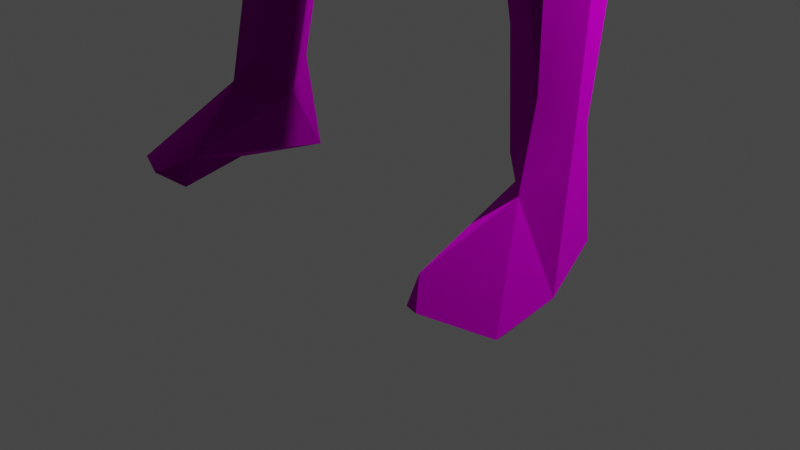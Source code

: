 # Source: thin_charger.blend  (saved by Blender 3.6.13; exported with 4.5.12 LTS)
import bpy
from mathutils import Matrix  # noqa: F401  (used for matrix-valued properties, if any)

bpy.ops.wm.read_factory_settings(use_empty=True)
scene = bpy.context.scene
scene.name = 'Scene'

# ---- collections
col_collection = bpy.data.collections.new('Collection'); scene.collection.children.link(col_collection)

# ---- images (referenced by path relative to the original .blend; pixels are not part of the script)
import os
ASSET_DIR = os.environ.get("B2B_ASSET_DIR", "")  # directory of the original .blend (textures are referenced by path, not embedded)
HERE = os.path.dirname(os.path.abspath(__file__))  # packed textures are extracted next to this script under _unpacked/

def load_image(name, relpath, width, height, colorspace="sRGB"):
    """Load a texture the original file referenced (path relative to the .blend, or extracted next to this script)."""
    p = next((c for c in (os.path.join(HERE, relpath), os.path.join(ASSET_DIR, relpath)) if relpath and os.path.exists(c)), "")
    if p:
        img = bpy.data.images.load(p, check_existing=True)
        img.name = name
    else:  # same state as the original file: an image datablock whose file is absent (Cycles renders it pink)
        img = bpy.data.images.new(name, width, height)
        img.source = "FILE"
        img.filepath = "//" + (relpath or name)
    img.colorspace_settings.name = colorspace
    return img
img_skinny_paint = load_image('skinny paint', 'skinny paint.png', 1024, 1024, 'sRGB')

# ---- materials (node trees are filled in below, after node groups)
mat_material_001 = bpy.data.materials.new('Material.001')
mat_material_001.use_transparent_shadow = False

# ---- node groups
ng_auto_smooth = bpy.data.node_groups.new('Auto Smooth', 'GeometryNodeTree')
_s = ng_auto_smooth.interface.new_socket(name='Geometry', in_out='OUTPUT', socket_type='NodeSocketGeometry')
_s = ng_auto_smooth.interface.new_socket(name='Geometry', in_out='INPUT', socket_type='NodeSocketGeometry')
_s = ng_auto_smooth.interface.new_socket(name='Angle', in_out='INPUT', socket_type='NodeSocketFloat')
_s.subtype = 'ANGLE'
_s.min_value = 0.0
_s.max_value = 3.142
ng_auto_smooth.is_modifier = True
_N = ng_auto_smooth.nodes; _L = ng_auto_smooth.links
n0 = _N.new('NodeGroupOutput'); n0.name = 'Group Output'; n0.location = (480, -100)
n1 = _N.new('NodeGroupInput'); n1.name = 'Group Input'; n1.location = (-420, -300)
n2 = _N.new('NodeGroupInput'); n2.name = 'Group Input.001'; n2.location = (-60, -100)
n3 = _N.new('GeometryNodeSetShadeSmooth'); n3.name = 'Set Shade Smooth'; n3.location = (120, -100)
n3.domain = 'EDGE'
n4 = _N.new('GeometryNodeSetShadeSmooth'); n4.name = 'Set Shade Smooth.001'; n4.location = (300, -100)
n5 = _N.new('GeometryNodeInputMeshEdgeAngle'); n5.name = 'Edge Angle'; n5.location = (-420, -220)
n6 = _N.new('GeometryNodeInputEdgeSmooth'); n6.name = 'Is Edge Smooth'; n6.location = (-60, -160)
n7 = _N.new('GeometryNodeInputShadeSmooth'); n7.name = 'Is Face Smooth'; n7.location = (-240, -340)
n8 = _N.new('FunctionNodeBooleanMath'); n8.name = 'Boolean Math'; n8.location = (-60, -220)
n9 = _N.new('FunctionNodeCompare'); n9.name = 'Compare'; n9.location = (-240, -180)
n9.operation = 'LESS_EQUAL'
_L.new(n5.outputs[0], n9.inputs[0])
_L.new(n4.outputs[0], n0.inputs[0])
_L.new(n1.outputs[1], n9.inputs[1])
_L.new(n9.outputs[0], n8.inputs[0])
_L.new(n7.outputs[0], n8.inputs[1])
_L.new(n2.outputs[0], n3.inputs[0])
_L.new(n6.outputs[0], n3.inputs[1])
_L.new(n3.outputs[0], n4.inputs[0])
_L.new(n8.outputs[0], n3.inputs[2])
n0.is_active_output = True

# ---- material node trees
mat_material_001.use_nodes = True; mat_material_001.node_tree.nodes.clear()
_N = mat_material_001.node_tree.nodes; _L = mat_material_001.node_tree.links
n0 = _N.new('ShaderNodeBsdfPrincipled'); n0.name = 'Principled BSDF'; n0.location = (10, 300)
n0.distribution = 'GGX'
n0.subsurface_method = 'RANDOM_WALK_SKIN'
n0.inputs[1].default_value = 1.0
n0.inputs[2].default_value = 1.0
n0.inputs[3].default_value = 1.45
n0.inputs[27].default_value = (0.0, 0.0, 0.0, 1.0)
n0.inputs[28].default_value = 1.0
n1 = _N.new('ShaderNodeOutputMaterial'); n1.name = 'Material Output'; n1.location = (300, 300)
n2 = _N.new('ShaderNodeTexImage'); n2.name = 'Image Texture'; n2.location = (-273, 221)
n2.image = img_skinny_paint
_L.new(n0.outputs[0], n1.inputs[0])
_L.new(n2.outputs[0], n0.inputs[0])
n1.is_active_output = True

# ---- world
world_world = bpy.data.worlds.new('World'); scene.world = world_world
world_world.use_nodes = True; world_world.node_tree.nodes.clear()
_N = world_world.node_tree.nodes; _L = world_world.node_tree.links
n0 = _N.new('ShaderNodeOutputWorld'); n0.name = 'World Output'; n0.location = (300, 300)
n1 = _N.new('ShaderNodeBackground'); n1.name = 'Background'; n1.location = (10, 300)
n1.inputs[0].default_value = (0.05088, 0.05088, 0.05088, 1.0)
_L.new(n1.outputs[0], n0.inputs[0])
n0.is_active_output = True
world_world.color = (0.05088, 0.05088, 0.05088)
world_world.use_sun_shadow = False
world_world.sun_shadow_jitter_overblur = 0.0

# ---- cameras
cam_camera = bpy.data.cameras.new('Camera')
cam_camera.clip_end = 100.0
cam_camera.ortho_scale = 7.314

# ---- lights
light_light = bpy.data.lights.new('Light', 'POINT')
light_light.transmission_factor = 0.0
light_light.energy = 1000.0
light_light.shadow_soft_size = 0.1
light_light.shadow_maximum_resolution = 0.006
light_light.use_absolute_resolution = True

# ---- meshes
me_male_genericmesh = bpy.data.meshes.new('male_genericMesh')
me_male_genericmesh.from_pydata([(-375.2, 1110.0, 5.177), (-335.9, 1177.0, -34.59), (-327.2, 1232.0, -51.83), (-291.2, 1378.0, -42.39), (-279.3, 1358.0, -64.08), (-235.6, 24.41, 43.88), (-200.3, 34.33, -46.55), (-206.6, 154.0, -23.04), (-165.5, 23.1, -35.16), (-183.0, 122.3, -33.5), (-223.3, 415.3, -33.93), (-228.2, 399.1, 4.615), (-182.1, 448.3, -65.17), (-182.5, 600.0, -14.36), (-177.0, 853.9, -14.76), (-284.1, 1210.0, -2.561), (-251.1, 1283.0, -48.69), (-199.5, 1429.0, -80.72), (-186.1, 1380.0, -46.61), (-188.8, 1372.0, 11.56), (-168.7, 1371.0, -8.311), (-163.9, 1411.0, -75.48), (-248.4, 1506.0, -2.954), (-217.5, 1485.0, -66.77), (-164.3, 1544.0, -66.75), (-207.0, 1546.0, 3.791), (-158.2, 97.2, 6.439), (-136.2, 288.4, -22.34), (-140.0, 437.5, -60.5), (-116.2, 403.1, -37.93), (-107.2, 547.5, -8.368), (-133.8, 587.6, -28.92), (-70.5, 897.8, -43.12), (-52.43, 745.0, 4.431), (-28.48, 909.2, -18.59), (-83.51, 1030.0, -80.13), (-123.2, 899.0, -49.49), (-31.64, 990.0, -81.07), (-137.5, 1070.0, -39.33), (-106.9, 1181.0, -27.1), (-46.78, 1151.0, -48.9), (-98.2, 1255.0, -35.89), (-47.99, 1241.0, -55.02), (-118.8, 1364.0, -70.7), (-103.6, 1454.0, -107.3), (-13.41, 1444.0, -92.04), (-105.0, 1584.0, -4.849), (-70.32, 1523.0, -99.83), (-32.61, 1587.0, -53.87), (-69.1, 1615.0, -6.451), (-62.05, 1675.0, 30.64), (-85.38, 1735.0, 33.08), (-27.5, 1750.0, -45.91), (-30.8, 1675.0, -16.53), (-56.6, 1857.0, 19.53), (-41.54, 1808.0, -41.66), (-33.57, 1854.0, -11.46), (-540.8, 917.9, 94.34), (-503.9, 883.5, 66.58), (-529.8, 899.5, 57.4), (-489.8, 866.5, 160.2), (-490.5, 891.5, 158.9), (-471.4, 973.4, 135.8), (-504.0, 850.2, 99.52), (-515.3, 913.4, 82.7), (-485.2, 954.0, 43.07), (-462.5, 1047.0, 78.99), (-472.6, 1044.0, 48.8), (-451.4, 953.2, 132.4), (-422.9, 950.8, 154.0), (-411.8, 964.1, 151.4), (-451.4, 1048.0, 27.77), (-428.8, 1140.0, 66.35), (-439.2, 993.1, 72.12), (-442.2, 1022.0, 99.79), (-436.0, 1031.0, 48.3), (-427.4, 1055.0, 77.14), (-403.2, 1143.0, -11.34), (-380.2, 1170.0, 80.09), (-350.6, 1142.0, 62.41), (-370.8, 1264.0, 4.096), (-344.5, 1286.0, 16.38), (-331.6, 1243.0, 42.45), (-290.5, 1221.0, 20.84), (-252.9, 30.22, 134.5), (-238.8, 17.46, 108.1), (-199.2, 108.9, 52.84), (-214.5, 146.4, 3.927), (-191.1, 38.69, 161.9), (-199.0, 191.1, 35.12), (-176.0, 33.32, 65.48), (-162.7, 26.63, 144.9), (-204.0, 442.8, 41.38), (-169.6, 469.7, 56.97), (-200.7, 589.6, 30.21), (-172.2, 522.3, 73.89), (-205.0, 678.0, 75.74), (-172.1, 688.1, 107.3), (-192.3, 852.3, 16.06), (-195.6, 802.9, 84.46), (-161.9, 984.4, 83.35), (-147.5, 1138.0, 13.99), (-146.8, 1123.0, 64.28), (-270.6, 1319.0, 69.57), (-241.9, 1317.0, 55.43), (-287.1, 1346.0, 55.91), (-256.3, 1409.0, 43.59), (-200.1, 1412.0, 54.62), (-182.3, 1428.0, 77.47), (-236.6, 1452.0, 57.57), (-200.8, 1520.0, 49.36), (-165.5, 54.19, 133.1), (-175.3, 137.2, 38.07), (-154.7, 239.2, 21.4), (-112.9, 377.6, 7.05), (-116.1, 496.2, 32.05), (-108.6, 512.2, 12.8), (-126.5, 573.8, 78.7), (-126.8, 704.2, 115.8), (-151.7, 828.1, 118.7), (-88.62, 748.9, 107.5), (-32.59, 802.6, 54.3), (-87.68, 991.7, 117.6), (-55.04, 948.4, 105.1), (-13.38, 909.9, 18.62), (-21.03, 916.2, 67.07), (-126.6, 1143.0, 92.85), (-113.2, 1062.0, 120.0), (-58.24, 1114.0, 154.0), (-143.8, 1247.0, 33.85), (-130.0, 1318.0, 106.7), (-44.98, 1244.0, 165.3), (-108.9, 1373.0, 140.9), (-54.1, 1376.0, 147.9), (-120.9, 1517.0, 63.99), (-47.79, 1548.0, 73.72), (-28.16, 1621.0, 79.34), (-50.38, 1664.0, 102.2), (-58.69, 1745.0, 126.9), (-18.57, 1638.0, 138.3), (0.8866, 1763.0, 146.9), (-11.33, 1730.0, 150.2), (-59.0, 1826.0, 103.5), (-26.11, 1817.0, 151.2), (-20.54, 1864.0, 98.04), (403.2, 1143.0, -11.34), (375.2, 1110.0, 5.177), (335.9, 1177.0, -34.59), (327.2, 1232.0, -51.83), (235.6, 24.41, 43.88), (200.3, 34.33, -46.55), (206.6, 154.0, -23.04), (183.0, 122.3, -33.5), (165.5, 23.1, -35.16), (228.2, 399.1, 4.615), (182.1, 448.3, -65.17), (223.3, 415.3, -33.93), (182.5, 600.0, -14.36), (177.0, 853.9, -14.76), (251.1, 1283.0, -48.69), (291.2, 1378.0, -42.39), (279.3, 1358.0, -64.08), (199.5, 1429.0, -80.72), (186.1, 1380.0, -46.61), (168.7, 1371.0, -8.311), (163.9, 1411.0, -75.48), (248.4, 1506.0, -2.954), (217.5, 1485.0, -66.77), (207.0, 1546.0, 3.791), (136.2, 288.4, -22.34), (140.0, 437.5, -60.5), (116.2, 403.1, -37.93), (107.2, 547.5, -8.368), (133.8, 587.6, -28.92), (70.5, 897.8, -43.12), (28.48, 909.2, -18.59), (123.2, 899.0, -49.49), (31.64, 990.0, -81.07), (137.5, 1070.0, -39.33), (83.51, 1030.0, -80.13), (46.78, 1151.0, -48.9), (147.5, 1138.0, 13.99), (143.8, 1247.0, 33.85), (106.9, 1181.0, -27.1), (98.2, 1255.0, -35.89), (103.6, 1454.0, -107.3), (118.8, 1364.0, -70.7), (47.99, 1241.0, -55.02), (13.41, 1444.0, -92.04), (164.3, 1544.0, -66.75), (32.61, 1587.0, -53.87), (70.32, 1523.0, -99.83), (69.1, 1615.0, -6.451), (62.05, 1675.0, 30.64), (27.5, 1750.0, -45.91), (30.8, 1675.0, -16.53), (41.54, 1808.0, -41.66), (33.57, 1854.0, -11.46), (504.0, 850.2, 99.52), (540.8, 917.9, 94.34), (489.8, 866.5, 160.2), (503.9, 883.5, 66.58), (490.5, 891.5, 158.9), (529.8, 899.5, 57.4), (471.4, 973.4, 135.8), (515.3, 913.4, 82.7), (485.2, 954.0, 43.07), (462.5, 1047.0, 78.99), (472.6, 1044.0, 48.8), (451.4, 953.2, 132.4), (422.9, 950.8, 154.0), (451.4, 1048.0, 27.77), (428.8, 1140.0, 66.35), (439.2, 993.1, 72.12), (411.8, 964.1, 151.4), (436.0, 1031.0, 48.3), (442.2, 1022.0, 99.79), (427.4, 1055.0, 77.14), (380.2, 1170.0, 80.09), (350.6, 1142.0, 62.41), (284.1, 1210.0, -2.561), (370.8, 1264.0, 4.096), (331.6, 1243.0, 42.45), (344.5, 1286.0, 16.38), (290.5, 1221.0, 20.84), (252.9, 30.22, 134.5), (238.8, 17.46, 108.1), (199.2, 108.9, 52.84), (214.5, 146.4, 3.927), (191.1, 38.69, 161.9), (199.0, 191.1, 35.12), (162.7, 26.63, 144.9), (175.3, 137.2, 38.07), (176.0, 33.32, 65.48), (158.2, 97.2, 6.439), (204.0, 442.8, 41.38), (154.7, 239.2, 21.4), (169.6, 469.7, 56.97), (200.7, 589.6, 30.21), (172.2, 522.3, 73.89), (172.1, 688.1, 107.3), (192.3, 852.3, 16.06), (205.0, 678.0, 75.74), (195.6, 802.9, 84.46), (151.7, 828.1, 118.7), (161.9, 984.4, 83.35), (146.8, 1123.0, 64.28), (270.6, 1319.0, 69.57), (241.9, 1317.0, 55.43), (287.1, 1346.0, 55.91), (256.3, 1409.0, 43.59), (188.8, 1372.0, 11.56), (200.1, 1412.0, 54.62), (182.3, 1428.0, 77.47), (236.6, 1452.0, 57.57), (200.8, 1520.0, 49.36), (120.9, 1517.0, 63.99), (165.5, 54.19, 133.1), (112.9, 377.6, 7.05), (116.1, 496.2, 32.05), (108.6, 512.2, 12.8), (126.5, 573.8, 78.7), (126.8, 704.2, 115.8), (88.62, 748.9, 107.5), (52.43, 745.0, 4.431), (32.59, 802.6, 54.3), (87.68, 991.7, 117.6), (55.04, 948.4, 105.1), (21.03, 916.2, 67.07), (13.38, 909.9, 18.62), (113.2, 1062.0, 120.0), (126.6, 1143.0, 92.85), (58.24, 1114.0, 154.0), (44.98, 1244.0, 165.3), (130.0, 1318.0, 106.7), (108.9, 1373.0, 140.9), (54.1, 1376.0, 147.9), (105.0, 1584.0, -4.849), (47.79, 1548.0, 73.72), (85.38, 1735.0, 33.08), (50.38, 1664.0, 102.2), (58.69, 1745.0, 126.9), (28.16, 1621.0, 79.34), (18.57, 1638.0, 138.3), (11.33, 1730.0, 150.2), (59.0, 1826.0, 103.5), (33.07, 1814.0, 149.5), (56.6, 1857.0, 19.53), (20.54, 1864.0, 98.04), (15.45, 1837.0, 137.6), (0.0, 1011.0, -76.26), (0.0, 1312.0, 164.5), (0.0, 912.3, 63.13), (0.0, 1726.0, 153.9), (0.0, 927.1, -29.65), (0.0, 1868.0, -5.911), (0.0, 1052.0, 147.5), (0.0, 1179.0, -40.72), (0.0, 1667.0, -19.86), (0.0, 1622.0, 87.67), (0.0, 1860.0, 112.1), (0.0, 1533.0, 83.8), (0.0, 1768.0, -54.17), (0.0, 1636.0, 144.4), (0.0, 1463.0, -95.53)], [], [(0, 77, 1), (80, 2, 77), (3, 4, 80), (7, 6, 5), (11, 10, 87), (10, 7, 87), (12, 9, 7), (10, 12, 7), (1, 16, 15), (2, 16, 1), (16, 2, 4), (19, 15, 18), (17, 18, 16), (17, 21, 18), (22, 4, 3), (23, 4, 22), (23, 17, 4), (24, 23, 22), (24, 22, 25), (29, 114, 27), (31, 28, 12), (31, 30, 28), (36, 31, 13), (34, 32, 37), (38, 35, 14), (39, 38, 101), (129, 41, 39), (39, 35, 38), (40, 35, 39), (41, 40, 39), (41, 43, 42), (45, 42, 44), (44, 21, 17), (23, 44, 17), (46, 24, 25), (24, 44, 23), (46, 48, 24), (48, 45, 47), (53, 50, 51), (54, 55, 51), (56, 55, 54), (57, 59, 63), (57, 63, 60), (61, 57, 60), (57, 61, 62), (61, 60, 64), (67, 65, 59), (57, 62, 66), (62, 61, 68), (68, 70, 69), (67, 71, 65), (64, 65, 73), (73, 68, 64), (62, 74, 66), (68, 73, 70), (74, 73, 76), (66, 74, 76), (72, 76, 78), (80, 71, 67), (80, 78, 81), (82, 78, 79), (81, 78, 82), (83, 79, 15), (82, 79, 83), (81, 82, 105), (86, 5, 84), (87, 7, 5), (89, 87, 86), (85, 90, 91), (86, 112, 89), (90, 5, 8), (111, 86, 88), (92, 89, 93), (13, 11, 94), (92, 93, 95), (97, 96, 95), (94, 95, 96), (98, 96, 99), (13, 94, 98), (100, 98, 99), (100, 99, 119), (103, 82, 83), (106, 81, 105), (106, 3, 81), (105, 103, 106), (104, 83, 19), (106, 103, 107), (106, 107, 109), (109, 107, 108), (22, 3, 106), (110, 109, 108), (110, 108, 134), (110, 46, 25), (90, 8, 111), (26, 111, 8), (86, 111, 26), (26, 112, 86), (113, 26, 27), (112, 26, 113), (89, 113, 93), (115, 93, 113), (116, 115, 114), (97, 95, 118), (97, 118, 119), (95, 117, 118), (120, 118, 117), (33, 116, 30), (121, 115, 116), (119, 118, 122), (122, 120, 123), (120, 125, 123), (121, 33, 124), (125, 121, 124), (102, 127, 126), (127, 122, 128), (128, 122, 123), (101, 102, 129), (126, 127, 128), (129, 126, 130), (133, 130, 131), (132, 133, 135), (134, 135, 46), (50, 49, 135), (51, 137, 138), (137, 136, 139), (138, 141, 140), (142, 51, 138), (144, 54, 142), (138, 140, 143), (145, 147, 148), (221, 148, 161), (151, 150, 152), (152, 155, 151), (294, 34, 290), (155, 152, 170), (156, 155, 157), (158, 157, 176), (159, 147, 220), (148, 159, 161), (161, 159, 162), (220, 251, 163), (163, 164, 165), (9, 28, 29, 27), (161, 167, 166), (166, 189, 168), (152, 153, 234), (152, 234, 169), (157, 155, 173), (170, 171, 172), (173, 172, 174), (158, 176, 179), (173, 174, 176), (179, 176, 177), (176, 174, 177), (178, 183, 181), (179, 180, 183), (184, 180, 187), (186, 165, 164), (187, 188, 185), (165, 185, 162), (189, 277, 168), (189, 185, 191), (189, 191, 190), (277, 190, 192), (192, 190, 195), (193, 195, 279), (279, 195, 194), (196, 197, 287), (198, 199, 200), (202, 199, 204), (201, 198, 200), (200, 202, 205), (203, 201, 205), (234, 236, 169), (199, 203, 207), (207, 203, 208), (204, 199, 207), (202, 204, 209), (214, 209, 210), (207, 208, 212), (206, 205, 213), (213, 209, 214), (213, 216, 217), (216, 207, 217), (217, 212, 218), (146, 145, 211), (219, 217, 218), (215, 217, 219), (218, 221, 223), (124, 294, 292), (218, 212, 221), (218, 223, 222), (219, 222, 224), (223, 221, 160), (222, 223, 249), (226, 149, 225), (123, 292, 296), (227, 149, 228), (225, 227, 229), (233, 226, 231), (232, 227, 230), (227, 257, 229), (230, 235, 237), (291, 131, 296), (154, 157, 238), (237, 235, 239), (239, 238, 242), (242, 241, 243), (238, 157, 241), (244, 240, 243), (135, 291, 301), (136, 301, 299), (139, 303, 293), (160, 250, 223), (247, 249, 250), (220, 224, 251), (247, 250, 252), (252, 250, 254), (251, 248, 252), (254, 250, 166), (255, 254, 166), (255, 166, 168), (253, 255, 256), (153, 233, 257), (232, 234, 227), (234, 232, 236), (169, 236, 258), (236, 230, 237), (172, 258, 260), (239, 240, 262), (262, 240, 244), (261, 239, 262), (259, 261, 263), (265, 259, 263), (262, 244, 266), (263, 266, 267), (268, 263, 267), (175, 264, 269), (264, 265, 269), (265, 268, 269), (270, 246, 271), (266, 270, 272), (246, 181, 182), (270, 271, 272), (273, 272, 274), (271, 182, 274), (275, 274, 253), (276, 274, 275), (253, 256, 275), (255, 277, 256), (276, 275, 278), (280, 279, 281), (283, 280, 281), (284, 283, 281), (284, 281, 140), (286, 281, 285), (140, 281, 286), (285, 288, 289), (286, 285, 289), (294, 175, 269), (294, 269, 292), (292, 267, 296), (296, 272, 273), (291, 278, 301), (301, 282, 299), (303, 283, 293), (177, 290, 180), (196, 302, 295), (289, 300, 286), (194, 302, 196), (175, 290, 177), (187, 304, 188), (197, 295, 287), (180, 290, 297), (42, 297, 40), (290, 37, 40), (133, 291, 135), (302, 52, 55), (290, 34, 37), (154, 156, 157), (252, 254, 253), (141, 293, 140), (304, 42, 45), (144, 295, 54), (56, 295, 55), (48, 304, 45), (295, 56, 54), (77, 2, 1), (80, 4, 2), (6, 8, 5), (7, 9, 6), (9, 8, 6), (12, 28, 9), (10, 13, 12), (14, 36, 13), (15, 0, 1), (4, 17, 16), (15, 16, 18), (19, 18, 20), (18, 21, 20), (9, 26, 8), (9, 27, 26), (33, 30, 32, 34), (30, 114, 29), (13, 31, 12), (28, 30, 29), (31, 32, 30), (41, 129, 20, 43), (14, 35, 36), (31, 36, 32), (35, 37, 36), (36, 37, 32), (40, 37, 35), (41, 42, 40), (43, 20, 21), (73, 65, 71, 75), (44, 43, 21), (44, 42, 43), (24, 47, 44), (24, 48, 47), (46, 49, 48), (47, 45, 44), (49, 53, 48), (51, 52, 53), (55, 52, 51), (58, 63, 59), (58, 60, 63), (64, 60, 58), (59, 64, 58), (65, 64, 59), (57, 66, 59), (66, 67, 59), (68, 61, 64), (66, 72, 67), (69, 70, 62, 68), (89, 92, 11, 87), (70, 74, 62), (74, 70, 73), (76, 73, 75), (72, 66, 76), (75, 71, 0), (0, 71, 77), (79, 78, 76), (75, 79, 76), (75, 0, 15), (80, 67, 72), (77, 71, 80), (78, 80, 72), (79, 75, 15), (81, 3, 80), (85, 84, 5), (86, 87, 5), (84, 88, 86), (85, 5, 90), (84, 85, 91), (88, 84, 91), (14, 98, 101, 38), (89, 112, 113), (11, 13, 10), (94, 11, 92), (94, 92, 95), (98, 94, 96), (14, 13, 98), (99, 96, 97), (119, 99, 97), (98, 100, 102, 101), (20, 108, 107, 19), (103, 83, 104), (105, 82, 103), (15, 19, 83), (107, 103, 104), (19, 107, 104), (115, 117, 95, 93), (108, 20, 130), (109, 22, 106), (110, 22, 109), (110, 25, 22), (111, 91, 90), (111, 88, 91), (27, 114, 113), (115, 113, 114), (30, 116, 114), (171, 170, 152, 169), (115, 120, 117), (121, 120, 115), (121, 116, 33), (122, 118, 120), (34, 124, 33), (125, 120, 121), (102, 100, 127), (127, 100, 119), (127, 119, 122), (129, 102, 126), (39, 101, 129), (130, 126, 128), (131, 130, 128), (20, 129, 130), (132, 108, 130), (133, 132, 130), (108, 132, 134), (110, 134, 46), (132, 135, 134), (49, 46, 135), (51, 50, 137), (50, 135, 136), (137, 50, 136), (53, 49, 50), (139, 138, 137), (141, 138, 139), (54, 51, 142), (143, 142, 138), (142, 143, 144), (146, 147, 145), (221, 145, 148), (160, 221, 161), (151, 149, 150), (149, 153, 150), (150, 153, 152), (154, 228, 156), (156, 228, 151), (294, 124, 34), (156, 151, 155), (147, 146, 220), (148, 147, 159), (163, 159, 220), (162, 159, 163), (164, 163, 251), (166, 160, 161), (162, 163, 165), (167, 161, 162), (189, 166, 167), (52, 302, 298, 53), (171, 169, 258), (171, 258, 172), (173, 155, 170), (173, 170, 172), (176, 157, 173), (264, 175, 174, 172), (184, 186, 164, 182), (175, 177, 174), (178, 158, 179), (179, 177, 180), (182, 183, 184), (183, 178, 179), (184, 183, 180), (213, 215, 211, 206), (165, 186, 185), (184, 187, 186), (186, 187, 185), (167, 162, 185), (189, 167, 185), (277, 189, 190), (185, 188, 191), (190, 191, 188), (279, 194, 196), (199, 198, 203), (202, 200, 199), (203, 198, 201), (201, 200, 205), (203, 205, 206), (208, 203, 206), (205, 202, 209), (208, 206, 211), (204, 207, 216), (213, 205, 209), (204, 214, 210, 209), (154, 235, 230, 228), (204, 216, 214), (213, 214, 216), (215, 213, 217), (217, 207, 212), (146, 211, 215), (220, 146, 215), (221, 208, 211), (212, 208, 221), (221, 211, 145), (125, 124, 292), (123, 125, 292), (222, 219, 218), (220, 215, 219), (224, 220, 219), (128, 123, 296), (228, 149, 151), (230, 227, 228), (233, 149, 226), (231, 226, 225), (231, 225, 229), (233, 153, 149), (158, 178, 181, 241), (236, 232, 230), (296, 131, 128), (235, 154, 238), (239, 235, 238), (242, 238, 241), (241, 157, 158), (240, 242, 243), (133, 131, 291), (240, 239, 242), (136, 135, 301), (245, 243, 241), (245, 244, 243), (241, 181, 246, 245), (299, 303, 139, 136), (252, 253, 164, 251), (248, 224, 247), (247, 222, 249), (250, 249, 223), (248, 251, 224), (248, 247, 252), (141, 139, 293), (144, 143, 300), (239, 261, 259, 237), (274, 164, 253), (166, 250, 160), (255, 253, 254), (255, 168, 277), (234, 153, 257), (231, 229, 257), (227, 234, 257), (258, 236, 259), (259, 236, 237), (260, 258, 259), (194, 195, 298, 302), (263, 261, 262), (264, 172, 260), (265, 260, 259), (264, 260, 265), (263, 262, 266), (265, 263, 268), (270, 245, 246), (244, 245, 270), (266, 244, 270), (272, 267, 266), (271, 246, 182), (182, 181, 183), (272, 271, 274), (274, 182, 164), (276, 273, 274), (256, 278, 275), (256, 277, 278), (278, 277, 192), (193, 278, 192), (280, 193, 279), (282, 278, 193), (280, 283, 282), (282, 193, 280), (193, 192, 195), (285, 281, 279), (287, 279, 196), (285, 279, 287), (288, 285, 287), (294, 290, 175), (283, 303, 299, 282), (292, 269, 268), (292, 268, 267), (296, 267, 272), (291, 296, 273), (291, 273, 276), (301, 278, 282), (304, 298, 195, 190), (293, 283, 284), (300, 289, 288), (187, 180, 297), (276, 278, 291), (304, 48, 53, 298), (284, 140, 293), (288, 287, 295), (288, 295, 300), (140, 286, 143), (197, 196, 295), (190, 188, 304), (187, 297, 304), (247, 224, 222), (55, 295, 302), (143, 286, 300), (300, 295, 144), (304, 297, 42), (40, 297, 290), (227, 225, 149), (233, 231, 257)])
me_male_genericmesh.polygons.foreach_set('use_smooth', [True] * 580)
_uv = me_male_genericmesh.uv_layers.new(name='UVMap')
_uv.uv.foreach_set('vector', [0.3866, 0.5699, 0.3944, 0.5914, 0.3564, 0.6003, 0.9285, 0.932, 0.8913, 0.932, 0.92, 0.8912, 0.7685, 0.8175, 0.7581, 0.808, 0.7859, 0.7583, 0.5639, 0.06625, 0.5551, 0.006574, 0.5983, 0.002356, 0.5713, 0.1879, 0.5521, 0.1954, 0.577, 0.06279, 0.5521, 0.1954, 0.5639, 0.06625, 0.577, 0.06279, 0.3709, 0.2483, 0.4142, 0.09464, 0.4224, 0.1111, 0.3971, 0.2348, 0.3709, 0.2483, 0.4224, 0.1111, 0.8218, 0.7189, 0.8276, 0.6649, 0.8425, 0.7047, 0.344, 0.6268, 0.3018, 0.639, 0.3564, 0.6003, 0.3018, 0.639, 0.344, 0.6268, 0.3047, 0.6793, 0.8674, 0.6259, 0.8425, 0.7047, 0.8397, 0.6172, 0.2567, 0.703, 0.2592, 0.6739, 0.3018, 0.639, 0.2567, 0.703, 0.2425, 0.6886, 0.2592, 0.6739, 0.7476, 0.7863, 0.7476, 0.8491, 0.7373, 0.8393, 0.6422, 0.9282, 0.666, 0.8682, 0.666, 0.949, 0.2595, 0.7291, 0.2567, 0.703, 0.3047, 0.6793, 0.9289, 0.5129, 0.9319, 0.4783, 0.9686, 0.4771, 0.9289, 0.5129, 0.9686, 0.4771, 0.9686, 0.5038, 0.654, 0.527, 0.6761, 0.5402, 0.6597, 0.5846, 0.3337, 0.3006, 0.3526, 0.2367, 0.3709, 0.2483, 0.6596, 0.4357, 0.6705, 0.4555, 0.6421, 0.51, 0.2885, 0.4447, 0.3337, 0.3006, 0.3564, 0.3113, 0.2447, 0.4319, 0.2641, 0.4358, 0.2311, 0.4776, 0.275, 0.5237, 0.251, 0.5031, 0.3224, 0.4271, 0.5452, 0.5789, 0.54, 0.5226, 0.5644, 0.557, 0.5721, 0.612, 0.5397, 0.6155, 0.5452, 0.5789, 0.2477, 0.5689, 0.251, 0.5031, 0.275, 0.5237, 0.2211, 0.5494, 0.251, 0.5031, 0.2477, 0.5689, 0.2337, 0.6026, 0.2211, 0.5494, 0.2477, 0.5689, 0.2337, 0.6026, 0.2272, 0.6602, 0.21, 0.5918, 0.1655, 0.6849, 0.21, 0.5918, 0.2059, 0.7042, 0.2059, 0.7042, 0.2425, 0.6886, 0.2567, 0.703, 0.2595, 0.7291, 0.2059, 0.7042, 0.2567, 0.703, 0.9502, 0.5547, 0.9289, 0.5129, 0.9686, 0.5038, 0.2269, 0.749, 0.2059, 0.7042, 0.2595, 0.7291, 0.9502, 0.5547, 0.9154, 0.5808, 0.9289, 0.5129, 0.16, 0.7484, 0.1655, 0.6849, 0.1822, 0.73, 0.5571, 0.762, 0.5789, 0.7622, 0.5769, 0.7919, 0.5676, 0.8524, 0.5397, 0.8267, 0.5769, 0.7919, 0.04395, 0.8938, 0.05615, 0.8735, 0.05322, 0.9107, 0.9454, 0.03284, 0.9261, 0.02875, 0.9417, 0.0, 0.9454, 0.03284, 0.9417, 0.0, 0.9735, 0.0004272, 0.976, 0.01263, 0.9454, 0.03284, 0.9735, 0.0004272, 0.9454, 0.03284, 0.976, 0.01263, 0.976, 0.05518, 0.8853, 0.8763, 0.8839, 0.8887, 0.8489, 0.8593, 0.7581, 0.7852, 0.7476, 0.7442, 0.7581, 0.7102, 0.9454, 0.03284, 0.976, 0.05518, 0.9583, 0.09784, 0.5397, 0.866, 0.5397, 0.9059, 0.528, 0.8706, 0.7449, 0.8687, 0.7275, 0.8761, 0.731, 0.8682, 0.7581, 0.7852, 0.7493, 0.7939, 0.7476, 0.7442, 0.8489, 0.8593, 0.8343, 0.8358, 0.8538, 0.8187, 0.8538, 0.8187, 0.8793, 0.8435, 0.8489, 0.8593, 0.9511, 0.7582, 0.9618, 0.7896, 0.9499, 0.8046, 0.7449, 0.8687, 0.7449, 0.8977, 0.7275, 0.8761, 0.8696, 0.8071, 0.8538, 0.8187, 0.862, 0.7888, 0.9499, 0.8046, 0.9618, 0.7896, 0.9666, 0.8103, 0.9595, 0.8463, 0.9666, 0.8103, 0.9811, 0.8566, 0.7518, 0.9067, 0.7493, 0.7939, 0.7581, 0.7852, 0.7859, 0.7583, 0.8218, 0.7102, 0.7936, 0.7694, 0.4927, 0.8884, 0.5053, 0.9329, 0.4883, 0.9344, 0.5053, 0.866, 0.5053, 0.9329, 0.4927, 0.8884, 0.8546, 0.7014, 0.8655, 0.7444, 0.8425, 0.7047, 0.4927, 0.8884, 0.4883, 0.9344, 0.4711, 0.8847, 0.7936, 0.7694, 0.8066, 0.748, 0.8169, 0.7999, 0.6027, 0.04545, 0.5983, 0.002356, 0.6421, 0.006442, 0.577, 0.06279, 0.5639, 0.06625, 0.5983, 0.002356, 0.5922, 0.08595, 0.577, 0.06279, 0.6027, 0.04545, 0.6387, 0.8722, 0.6106, 0.8901, 0.5981, 0.866, 0.9366, 0.8912, 0.9452, 0.9086, 0.9285, 0.9279, 0.6106, 0.8901, 0.642, 0.8929, 0.6151, 0.9303, 0.195, 0.8822, 0.1762, 0.927, 0.1828, 0.8663, 0.6987, 0.9638, 0.7141, 0.8682, 0.7141, 0.9704, 0.56, 0.2885, 0.5713, 0.1879, 0.5813, 0.2837, 0.9892, 0.3902, 0.9746, 0.3728, 0.9794, 0.3492, 0.6188, 0.3348, 0.6018, 0.3283, 0.6058, 0.2519, 0.5813, 0.2837, 0.6058, 0.2519, 0.6018, 0.3283, 0.5692, 0.4142, 0.6018, 0.3283, 0.6039, 0.3908, 0.56, 0.2885, 0.5813, 0.2837, 0.5692, 0.4142, 0.6012, 0.4818, 0.5692, 0.4142, 0.6039, 0.3908, 0.6012, 0.4818, 0.6039, 0.3908, 0.6225, 0.4051, 0.3499, 0.9089, 0.3531, 0.9561, 0.3276, 0.9561, 0.8133, 0.8322, 0.7936, 0.7694, 0.8169, 0.7999, 0.8133, 0.8322, 0.7685, 0.8175, 0.7936, 0.7694, 0.5122, 0.9058, 0.5279, 0.8998, 0.5052, 0.9367, 0.8818, 0.657, 0.8546, 0.7014, 0.8674, 0.6259, 0.5052, 0.9367, 0.5279, 0.8998, 0.5279, 0.9521, 0.4322, 0.9131, 0.4605, 0.9143, 0.4449, 0.9312, 0.4449, 0.9312, 0.4605, 0.9143, 0.4711, 0.9266, 0.7919, 0.8815, 0.7685, 0.8175, 0.8133, 0.8322, 0.655, 0.1404, 0.654, 0.1071, 0.6849, 0.1054, 0.655, 0.1404, 0.6849, 0.1054, 0.6926, 0.153, 0.655, 0.1404, 0.6786, 0.199, 0.6422, 0.161, 0.6106, 0.8901, 0.6151, 0.9303, 0.5977, 0.8608, 0.671, 0.6803, 0.7331, 0.7032, 0.6493, 0.7168, 0.1762, 0.927, 0.195, 0.8822, 0.1978, 0.9384, 0.8959, 0.2254, 0.8959, 0.2519, 0.8829, 0.2517, 0.6801, 0.6098, 0.671, 0.6803, 0.6597, 0.5846, 0.6864, 0.661, 0.671, 0.6803, 0.6801, 0.6098, 0.9749, 0.4772, 0.9544, 0.4622, 0.9746, 0.3728, 0.9478, 0.3684, 0.9746, 0.3728, 0.9544, 0.4622, 0.6806, 0.4733, 0.6896, 0.4816, 0.6761, 0.5402, 0.9892, 0.2812, 0.9794, 0.3492, 0.9682, 0.2691, 0.9864, 0.7533, 0.9654, 0.7468, 0.9875, 0.7018, 0.9794, 0.3492, 0.9596, 0.3264, 0.9682, 0.2691, 0.9509, 0.2538, 0.9682, 0.2691, 0.9596, 0.3264, 0.6812, 0.3566, 0.6806, 0.4733, 0.6705, 0.4555, 0.7074, 0.3283, 0.6896, 0.4816, 0.6806, 0.4733, 0.9875, 0.7018, 0.9654, 0.7468, 0.9694, 0.6346, 0.9694, 0.6346, 0.9503, 0.7244, 0.9499, 0.645, 0.7308, 0.3564, 0.7154, 0.2718, 0.7331, 0.2567, 0.7074, 0.3283, 0.6812, 0.3566, 0.6916, 0.2742, 0.7154, 0.2718, 0.7074, 0.3283, 0.6916, 0.2742, 0.5896, 0.5507, 0.6201, 0.5223, 0.6044, 0.5615, 0.535, 0.8054, 0.5138, 0.8231, 0.5222, 0.7667, 0.5222, 0.7667, 0.5138, 0.8231, 0.4914, 0.8342, 0.5644, 0.557, 0.5896, 0.5507, 0.5721, 0.612, 0.6044, 0.5615, 0.6201, 0.5223, 0.6386, 0.5503, 0.5721, 0.612, 0.6044, 0.5615, 0.6073, 0.6486, 0.7596, 0.09637, 0.7335, 0.07172, 0.7923, 0.04907, 0.7354, 0.08502, 0.7596, 0.09637, 0.7196, 0.1771, 0.6926, 0.153, 0.7196, 0.1771, 0.6786, 0.199, 0.5789, 0.7622, 0.5623, 0.7312, 0.6051, 0.7014, 0.5769, 0.7919, 0.6152, 0.7596, 0.6243, 0.8, 0.6152, 0.7596, 0.6064, 0.7384, 0.6355, 0.7489, 0.2614, 0.8663, 0.2651, 0.8924, 0.2502, 0.8923, 0.61, 0.8398, 0.5769, 0.7919, 0.6243, 0.8, 0.03223, 0.9453, 0.05322, 0.9107, 0.05615, 0.9455, 0.2341, 0.9655, 0.2135, 0.9403, 0.2341, 0.928, 0.01117, 0.4773, 0.03717, 0.5052, 0.03302, 0.5342, 0.8542, 0.3993, 0.8218, 0.4089, 0.8273, 0.3469, 0.226, 0.05265, 0.2419, 0.001711, 0.2402, 0.04281, 0.2402, 0.04281, 0.1978, 0.1967, 0.226, 0.05265, 0.228, 0.4375, 0.2447, 0.4319, 0.2139, 0.482, 0.1978, 0.1967, 0.2402, 0.04281, 0.2195, 0.1971, 0.5227, 0.1987, 0.5397, 0.2148, 0.5136, 0.2899, 0.1542, 0.377, 0.183, 0.2596, 0.1714, 0.4098, 0.06317, 0.5679, 0.03717, 0.5052, 0.06018, 0.5237, 0.03302, 0.5342, 0.06317, 0.5679, 0.03931, 0.6002, 0.03931, 0.6002, 0.06317, 0.5679, 0.06702, 0.6465, 0.8774, 0.137, 0.8998, 0.2119, 0.8728, 0.2231, 0.08228, 0.6212, 0.09473, 0.6144, 0.08667, 0.6422, 0.6504, 0.6677, 0.6421, 0.51, 0.654, 0.527, 0.6597, 0.5846, 0.8273, 0.3469, 0.8369, 0.2853, 0.8714, 0.2816, 0.8714, 0.2816, 0.8409, 0.2566, 0.8772, 0.2632, 0.7418, 0.3063, 0.7379, 0.2566, 0.7597, 0.2923, 0.7418, 0.3063, 0.7597, 0.2923, 0.7485, 0.3874, 0.183, 0.2596, 0.1978, 0.1967, 0.2065, 0.2627, 0.7331, 0.4625, 0.7423, 0.4443, 0.7596, 0.5151, 0.2065, 0.2627, 0.2258, 0.2454, 0.1971, 0.4159, 0.1542, 0.377, 0.1714, 0.4098, 0.1716, 0.4795, 0.2065, 0.2627, 0.1971, 0.4159, 0.1714, 0.4098, 0.1716, 0.4795, 0.1714, 0.4098, 0.2011, 0.4686, 0.1714, 0.4098, 0.1971, 0.4159, 0.2011, 0.4686, 0.525, 0.5231, 0.5196, 0.5779, 0.4977, 0.5566, 0.1716, 0.4795, 0.1766, 0.5361, 0.1461, 0.5386, 0.1404, 0.5748, 0.1766, 0.5361, 0.1644, 0.5782, 0.5396, 0.6694, 0.5397, 0.6933, 0.5065, 0.673, 0.1644, 0.5782, 0.1527, 0.6811, 0.1074, 0.6748, 0.08667, 0.6422, 0.1074, 0.6748, 0.06702, 0.6465, 0.1087, 0.8948, 0.06555, 0.9054, 0.08472, 0.8663, 0.07062, 0.7024, 0.1074, 0.6748, 0.1154, 0.71, 0.1087, 0.8948, 0.1087, 0.9448, 0.07376, 0.9432, 0.06555, 0.9054, 0.07376, 0.9432, 0.05615, 0.9156, 0.6681, 0.8376, 0.644, 0.8533, 0.6594, 0.8086, 0.6841, 0.8068, 0.6594, 0.8086, 0.6841, 0.776, 0.6841, 0.776, 0.6594, 0.8086, 0.6421, 0.7725, 0.6428, 0.7434, 0.6558, 0.7197, 0.672, 0.7168, 0.8617, 0.6101, 0.8681, 0.5764, 0.8922, 0.6088, 0.9291, 0.8912, 0.8913, 0.8776, 0.9197, 0.8517, 0.769, 0.9484, 0.7581, 0.9278, 0.7743, 0.9022, 0.7743, 0.9022, 0.786, 0.9066, 0.786, 0.9449, 0.3915, 0.9466, 0.3785, 0.9392, 0.3915, 0.931, 0.7597, 0.2923, 0.77, 0.3623, 0.7485, 0.3874, 0.8681, 0.5764, 0.8478, 0.5814, 0.8711, 0.5125, 0.8711, 0.5125, 0.8478, 0.5814, 0.8567, 0.5105, 0.9197, 0.8517, 0.8913, 0.8776, 0.9011, 0.8091, 0.9291, 0.8912, 0.9197, 0.8517, 0.9311, 0.8531, 0.8629, 0.2482, 0.8829, 0.2536, 0.8675, 0.2557, 0.8711, 0.5125, 0.8567, 0.5105, 0.8736, 0.4661, 0.8865, 0.9138, 0.8581, 0.9185, 0.8865, 0.892, 0.8829, 0.2254, 0.8829, 0.2536, 0.8629, 0.2482, 0.8936, 0.02466, 0.9106, 0.03467, 0.9033, 0.05347, 0.9178, 0.8185, 0.9011, 0.8091, 0.9146, 0.7974, 0.9146, 0.7974, 0.8979, 0.7648, 0.9165, 0.7457, 0.02997, 0.4637, 0.01117, 0.4773, 0.003174, 0.4217, 0.2836, 0.9206, 0.2836, 0.965, 0.2619, 0.9242, 0.887, 0.04608, 0.9033, 0.05347, 0.9032, 0.09631, 0.9165, 0.7457, 0.8912, 0.691, 0.9013, 0.6801, 0.6354, 0.7258, 0.6404, 0.7014, 0.6404, 0.748, 0.9165, 0.7457, 0.8979, 0.7648, 0.8912, 0.691, 0.9165, 0.7457, 0.9013, 0.6801, 0.9187, 0.6988, 0.6983, 0.9702, 0.6817, 0.9261, 0.6983, 0.9167, 0.9013, 0.6801, 0.8912, 0.691, 0.8984, 0.6196, 0.9187, 0.6988, 0.9013, 0.6801, 0.9234, 0.6549, 0.4541, 0.0, 0.486, 0.003885, 0.4403, 0.006351, 0.4914, 0.8342, 0.4551, 0.848, 0.4866, 0.7765, 0.4826, 0.04531, 0.486, 0.003885, 0.5059, 0.06458, 0.2405, 0.8663, 0.2405, 0.9279, 0.2094, 0.875, 0.1217, 0.9062, 0.1494, 0.9227, 0.1087, 0.9305, 0.6817, 0.9634, 0.6743, 0.9817, 0.6659, 0.945, 0.2405, 0.9279, 0.2047, 0.8936, 0.2094, 0.875, 0.4297, 0.9709, 0.4131, 0.8759, 0.4297, 0.8663, 0.7984, 0.08209, 0.7923, 0.04907, 0.8491, 0.0, 0.5035, 0.1905, 0.5136, 0.2899, 0.4908, 0.2846, 0.9218, 0.3735, 0.9065, 0.3901, 0.9177, 0.3498, 0.4707, 0.2504, 0.4908, 0.2846, 0.4675, 0.3283, 0.4675, 0.3283, 0.4966, 0.4153, 0.4628, 0.3903, 0.4908, 0.2846, 0.5136, 0.2899, 0.4966, 0.4153, 0.5628, 0.9469, 0.5627, 1.0, 0.5397, 0.9526, 0.7196, 0.1771, 0.7984, 0.08209, 0.7449, 0.1798, 0.7141, 0.2043, 0.7449, 0.1798, 0.7273, 0.2086, 0.3931, 0.8962, 0.4023, 0.8965, 0.4075, 0.9304, 0.8405, 0.3394, 0.8838, 0.334, 0.8613, 0.3903, 0.9374, 0.6638, 0.9234, 0.6549, 0.9241, 0.622, 0.8774, 0.137, 0.8903, 0.1392, 0.8998, 0.2119, 0.9374, 0.6638, 0.9241, 0.622, 0.9499, 0.6101, 0.3171, 0.8832, 0.2886, 0.8846, 0.3006, 0.8663, 0.8998, 0.2119, 0.9165, 0.1802, 0.9261, 0.2254, 0.8943, 0.3147, 0.8838, 0.334, 0.8714, 0.2816, 0.8324, 0.2307, 0.863, 0.2134, 0.8506, 0.2519, 0.8324, 0.2307, 0.8506, 0.2519, 0.825, 0.254, 0.846, 0.1874, 0.8324, 0.2307, 0.7994, 0.2074, 0.1261, 0.8663, 0.1217, 0.9062, 0.1093, 0.9359, 0.7771, 0.3118, 0.7597, 0.2923, 0.785, 0.2978, 0.7597, 0.2923, 0.7771, 0.3118, 0.77, 0.3623, 0.7485, 0.3874, 0.77, 0.3623, 0.7638, 0.4304, 0.9406, 0.4636, 0.9205, 0.4772, 0.9218, 0.3735, 0.7596, 0.5151, 0.7638, 0.4304, 0.7693, 0.4971, 0.9177, 0.3498, 0.9092, 0.2816, 0.9307, 0.2708, 0.584, 0.9902, 0.5627, 1.0, 0.5628, 0.9469, 0.9378, 0.3282, 0.9177, 0.3498, 0.9307, 0.2708, 0.7789, 0.4888, 0.8042, 0.5265, 0.8203, 0.6118, 0.7923, 0.6385, 0.7789, 0.4888, 0.8203, 0.6118, 0.584, 0.9902, 0.5628, 0.9469, 0.5803, 0.8752, 0.5977, 0.9655, 0.5803, 0.8752, 0.5977, 0.8838, 0.8005, 0.6943, 0.8203, 0.6118, 0.8218, 0.7102, 0.7584, 0.6931, 0.7674, 0.6116, 0.776, 0.6922, 0.7674, 0.6116, 0.7923, 0.6385, 0.776, 0.6922, 0.7923, 0.6385, 0.8005, 0.6943, 0.776, 0.6922, 0.4471, 0.5177, 0.4729, 0.549, 0.4595, 0.5582, 0.4343, 0.7873, 0.4322, 0.7592, 0.4693, 0.7429, 0.4729, 0.549, 0.4977, 0.5566, 0.4874, 0.611, 0.786, 0.9322, 0.8129, 0.9022, 0.8129, 0.9485, 0.832, 0.06927, 0.863, 0.03198, 0.8483, 0.1302, 0.4595, 0.5582, 0.4874, 0.611, 0.4514, 0.6452, 0.435, 0.6722, 0.4514, 0.6452, 0.463, 0.701, 0.9658, 0.9169, 0.9658, 0.9681, 0.9499, 0.9393, 0.846, 0.1874, 0.7994, 0.2074, 0.8315, 0.134, 0.8324, 0.2307, 0.7714, 0.2462, 0.7994, 0.2074, 0.8074, 0.1207, 0.8315, 0.134, 0.7618, 0.1986, 0.7193, 0.8097, 0.6841, 0.776, 0.7291, 0.7688, 0.7368, 0.8219, 0.7193, 0.8097, 0.7291, 0.7688, 0.2611, 0.9029, 0.2887, 0.9206, 0.2405, 0.9206, 0.2611, 0.9029, 0.2405, 0.9206, 0.2502, 0.8923, 0.7368, 0.7339, 0.7291, 0.7688, 0.7147, 0.7291, 0.5977, 0.9531, 0.6198, 0.9303, 0.6198, 0.9645, 0.6708, 0.8937, 0.6964, 0.8979, 0.6813, 0.9152, 0.6659, 0.9167, 0.6708, 0.8937, 0.6813, 0.9152, 0.5279, 0.9147, 0.5389, 0.9059, 0.5389, 0.9218, 0.5392, 0.7475, 0.535, 0.7219, 0.5392, 0.701, 0.4551, 0.848, 0.4414, 0.8116, 0.4866, 0.7765, 0.4866, 0.7765, 0.4693, 0.7429, 0.4941, 0.701, 0.7984, 0.08209, 0.7618, 0.1986, 0.7449, 0.1798, 0.7449, 0.1798, 0.739, 0.217, 0.7273, 0.2086, 0.4023, 0.8965, 0.4114, 0.8939, 0.4075, 0.9304, 0.2011, 0.4686, 0.2139, 0.482, 0.1766, 0.5361, 0.09845, 0.8374, 0.1221, 0.8268, 0.1136, 0.8663, 0.5349, 0.7646, 0.5375, 0.7476, 0.5375, 0.7773, 0.1119, 0.8135, 0.1221, 0.8268, 0.09845, 0.8374, 0.2177, 0.4238, 0.2139, 0.482, 0.2011, 0.4686, 0.1644, 0.5782, 0.1565, 0.692, 0.1527, 0.6811, 0.01239, 0.888, 0.0257, 0.8957, 0.0, 0.9009, 0.1766, 0.5361, 0.2139, 0.482, 0.196, 0.5544, 0.21, 0.5918, 0.196, 0.5544, 0.2211, 0.5494, 0.2139, 0.482, 0.2311, 0.4776, 0.2211, 0.5494, 0.7596, 0.09637, 0.7984, 0.08209, 0.7196, 0.1771, 0.1221, 0.8268, 0.1381, 0.8213, 0.1379, 0.8491, 0.2139, 0.482, 0.2447, 0.4319, 0.2311, 0.4776, 0.5035, 0.1905, 0.5227, 0.1987, 0.5136, 0.2899, 0.3171, 0.8832, 0.3006, 0.8663, 0.3277, 0.8707, 0.2651, 0.8924, 0.2655, 0.8985, 0.2502, 0.8923, 0.1565, 0.692, 0.21, 0.5918, 0.1655, 0.6849, 0.03223, 0.9453, 0.0257, 0.8957, 0.05322, 0.9107, 0.04395, 0.8938, 0.0257, 0.8957, 0.05615, 0.8735, 0.16, 0.7484, 0.1565, 0.692, 0.1655, 0.6849, 0.0257, 0.8957, 0.04395, 0.8938, 0.05322, 0.9107, 0.3944, 0.5914, 0.344, 0.6268, 0.3564, 0.6003, 0.7859, 0.7583, 0.7581, 0.808, 0.7601, 0.7443, 0.6317, 0.9261, 0.6151, 0.9303, 0.642, 0.8929, 0.4224, 0.1111, 0.4142, 0.09464, 0.4323, 0.05841, 0.4142, 0.09464, 0.418, 0.04684, 0.4323, 0.05841, 0.3709, 0.2483, 0.3526, 0.2367, 0.4142, 0.09464, 0.3971, 0.2348, 0.3564, 0.3113, 0.3709, 0.2483, 0.3224, 0.4271, 0.2885, 0.4447, 0.3564, 0.3113, 0.8425, 0.7047, 0.8338, 0.7554, 0.8218, 0.7189, 0.3047, 0.6793, 0.2567, 0.703, 0.3018, 0.639, 0.8425, 0.7047, 0.8276, 0.6649, 0.8397, 0.6172, 0.4621, 0.8846, 0.4615, 0.866, 0.4711, 0.8755, 0.2592, 0.6739, 0.2425, 0.6886, 0.2551, 0.6622, 0.6504, 0.6677, 0.671, 0.6803, 0.6493, 0.7168, 0.6504, 0.6677, 0.6597, 0.5846, 0.671, 0.6803, 0.2783, 0.357, 0.3276, 0.2757, 0.2641, 0.4358, 0.2447, 0.4319, 0.6705, 0.4555, 0.6761, 0.5402, 0.654, 0.527, 0.3564, 0.3113, 0.3337, 0.3006, 0.3709, 0.2483, 0.6421, 0.51, 0.6705, 0.4555, 0.654, 0.527, 0.3337, 0.3006, 0.2641, 0.4358, 0.3276, 0.2757, 0.2337, 0.6026, 0.262, 0.5966, 0.2551, 0.6622, 0.2272, 0.6602, 0.3224, 0.4271, 0.251, 0.5031, 0.2885, 0.4447, 0.3337, 0.3006, 0.2885, 0.4447, 0.2641, 0.4358, 0.251, 0.5031, 0.2311, 0.4776, 0.2885, 0.4447, 0.2885, 0.4447, 0.2311, 0.4776, 0.2641, 0.4358, 0.2211, 0.5494, 0.2311, 0.4776, 0.251, 0.5031, 0.2337, 0.6026, 0.21, 0.5918, 0.2211, 0.5494, 0.2272, 0.6602, 0.2551, 0.6622, 0.2425, 0.6886, 0.8538, 0.8187, 0.8343, 0.8358, 0.8363, 0.788, 0.8456, 0.7979, 0.2059, 0.7042, 0.2272, 0.6602, 0.2425, 0.6886, 0.2059, 0.7042, 0.21, 0.5918, 0.2272, 0.6602, 0.2269, 0.749, 0.1822, 0.73, 0.2059, 0.7042, 0.9289, 0.5129, 0.9154, 0.5808, 0.8943, 0.5459, 0.9502, 0.5547, 0.9464, 0.5761, 0.9154, 0.5808, 0.1822, 0.73, 0.1655, 0.6849, 0.2059, 0.7042, 0.9464, 0.5761, 0.9418, 0.6031, 0.9154, 0.5808, 0.1738, 0.8124, 0.1381, 0.8213, 0.1512, 0.7835, 0.5397, 0.8267, 0.5403, 0.7983, 0.5769, 0.7919, 0.8129, 0.9211, 0.8214, 0.9022, 0.8214, 0.9341, 0.839, 0.8724, 0.8839, 0.8887, 0.8522, 0.8916, 0.8489, 0.8593, 0.8839, 0.8887, 0.839, 0.8724, 0.8347, 0.864, 0.8489, 0.8593, 0.839, 0.8724, 0.8343, 0.8358, 0.8489, 0.8593, 0.8347, 0.864, 0.9454, 0.03284, 0.9583, 0.09784, 0.9261, 0.02875, 0.9583, 0.09784, 0.9429, 0.1002, 0.9261, 0.02875, 0.8793, 0.8435, 0.8853, 0.8763, 0.8489, 0.8593, 0.9583, 0.09784, 0.9655, 0.1447, 0.9429, 0.1002, 0.9106, 0.2314, 0.9138, 0.2254, 0.9138, 0.255, 0.9048, 0.2459, 0.5922, 0.08595, 0.5898, 0.2109, 0.5713, 0.1879, 0.577, 0.06279, 0.9811, 0.7533, 0.9618, 0.7896, 0.9511, 0.7582, 0.8696, 0.8071, 0.8913, 0.8396, 0.8538, 0.8187, 0.862, 0.7888, 0.8538, 0.8187, 0.8456, 0.7979, 0.9595, 0.8463, 0.9499, 0.8046, 0.9666, 0.8103, 0.4286, 0.537, 0.4323, 0.5495, 0.3866, 0.5699, 0.3866, 0.5699, 0.4323, 0.5495, 0.3944, 0.5914, 0.2619, 0.9667, 0.2405, 0.9628, 0.2619, 0.9206, 0.8456, 0.7979, 0.8655, 0.7444, 0.862, 0.7888, 0.8456, 0.7979, 0.8338, 0.7554, 0.8425, 0.7047, 0.9541, 0.213, 0.9429, 0.1002, 0.9655, 0.1447, 0.7141, 0.9178, 0.7276, 0.8682, 0.7276, 0.9779, 0.9811, 0.8566, 0.9786, 0.9169, 0.9595, 0.8463, 0.8655, 0.7444, 0.8456, 0.7979, 0.8425, 0.7047, 0.7936, 0.7694, 0.7685, 0.8175, 0.7859, 0.7583, 0.63, 0.0, 0.6421, 0.006442, 0.5983, 0.002356, 0.6027, 0.04545, 0.577, 0.06279, 0.5983, 0.002356, 0.1531, 0.8692, 0.1828, 0.8663, 0.1762, 0.927, 0.6387, 0.8722, 0.642, 0.8929, 0.6106, 0.8901, 0.642, 0.8568, 0.6387, 0.8722, 0.5981, 0.866, 0.6091, 0.8524, 0.642, 0.8568, 0.5981, 0.866, 0.5547, 0.4148, 0.5692, 0.4142, 0.5644, 0.557, 0.54, 0.5226, 0.9285, 0.9279, 0.9452, 0.9086, 0.9452, 0.9542, 0.5713, 0.1879, 0.56, 0.2885, 0.5521, 0.1954, 0.5813, 0.2837, 0.5713, 0.1879, 0.5898, 0.2109, 0.5813, 0.2837, 0.5898, 0.2109, 0.6058, 0.2519, 0.5692, 0.4142, 0.5813, 0.2837, 0.6018, 0.3283, 0.5547, 0.4148, 0.56, 0.2885, 0.5692, 0.4142, 0.6039, 0.3908, 0.6018, 0.3283, 0.6188, 0.3348, 0.6225, 0.4051, 0.6039, 0.3908, 0.6188, 0.3348, 0.5692, 0.4142, 0.6012, 0.4818, 0.5896, 0.5507, 0.5644, 0.557, 0.4711, 0.8755, 0.4711, 0.9266, 0.4605, 0.9143, 0.4621, 0.8846, 0.3499, 0.9089, 0.3276, 0.9561, 0.3348, 0.905, 0.5122, 0.9058, 0.5203, 0.866, 0.5279, 0.8998, 0.8425, 0.7047, 0.8674, 0.6259, 0.8546, 0.7014, 0.3365, 0.8663, 0.3499, 0.9089, 0.3348, 0.905, 0.8674, 0.6259, 0.8913, 0.6101, 0.8818, 0.657, 0.9478, 0.3684, 0.9596, 0.3264, 0.9794, 0.3492, 0.9746, 0.3728, 0.588, 0.7014, 0.5474, 0.6718, 0.6073, 0.6486, 0.8218, 0.8538, 0.7919, 0.8815, 0.8133, 0.8322, 0.8205, 0.8888, 0.7919, 0.8815, 0.8218, 0.8538, 0.8205, 0.8888, 0.7979, 0.9022, 0.7919, 0.8815, 0.9525, 0.22, 0.9657, 0.2129, 0.9657, 0.253, 0.195, 0.8822, 0.1828, 0.8663, 0.1978, 0.8679, 0.6597, 0.5846, 0.6761, 0.5402, 0.6801, 0.6098, 0.6896, 0.4816, 0.6801, 0.6098, 0.6761, 0.5402, 0.6705, 0.4555, 0.6806, 0.4733, 0.6761, 0.5402, 0.2369, 0.1817, 0.2195, 0.1971, 0.2402, 0.04281, 0.2429, 0.1242, 0.6896, 0.4816, 0.7308, 0.3564, 0.7131, 0.4437, 0.7074, 0.3283, 0.7308, 0.3564, 0.6896, 0.4816, 0.7074, 0.3283, 0.6806, 0.4733, 0.6812, 0.3566, 0.9694, 0.6346, 0.9654, 0.7468, 0.9503, 0.7244, 0.6725, 0.2744, 0.6916, 0.2742, 0.6812, 0.3566, 0.7154, 0.2718, 0.7308, 0.3564, 0.7074, 0.3283, 0.5896, 0.5507, 0.6012, 0.4818, 0.6201, 0.5223, 0.6201, 0.5223, 0.6012, 0.4818, 0.6225, 0.4051, 0.9875, 0.6101, 0.9875, 0.7018, 0.9694, 0.6346, 0.5721, 0.612, 0.5896, 0.5507, 0.6044, 0.5615, 0.5452, 0.5789, 0.5644, 0.557, 0.5721, 0.612, 0.6073, 0.6486, 0.6044, 0.5615, 0.6386, 0.5503, 0.6421, 0.6154, 0.6073, 0.6486, 0.6386, 0.5503, 0.5474, 0.6718, 0.5721, 0.612, 0.6073, 0.6486, 0.6242, 0.6772, 0.588, 0.7014, 0.6073, 0.6486, 0.2135, 0.9794, 0.1978, 0.957, 0.2135, 0.9279, 0.6849, 0.1054, 0.7354, 0.08502, 0.6926, 0.153, 0.655, 0.1404, 0.6926, 0.153, 0.6786, 0.199, 0.7354, 0.08502, 0.7196, 0.1771, 0.6926, 0.153, 0.6881, 0.2179, 0.6786, 0.199, 0.7196, 0.1771, 0.5769, 0.7919, 0.5789, 0.7622, 0.6152, 0.7596, 0.5789, 0.7622, 0.6051, 0.7014, 0.6064, 0.7384, 0.6152, 0.7596, 0.5789, 0.7622, 0.6064, 0.7384, 0.9418, 0.6031, 0.9464, 0.5761, 0.9686, 0.5954, 0.6355, 0.7489, 0.6243, 0.8, 0.6152, 0.7596, 0.4019, 0.931, 0.3785, 0.9304, 0.3931, 0.8962, 0.5676, 0.8524, 0.5769, 0.7919, 0.61, 0.8398, 0.6355, 0.8378, 0.61, 0.8398, 0.6243, 0.8, 0.8503, 0.8934, 0.8498, 0.917, 0.8257, 0.8916, 0.02997, 0.4637, 0.03717, 0.5052, 0.01117, 0.4773, 0.8542, 0.3993, 0.8352, 0.4562, 0.8218, 0.4089, 0.8405, 0.3394, 0.8542, 0.3993, 0.8273, 0.3469, 0.5196, 0.06841, 0.486, 0.003885, 0.5323, 0.008982, 0.1531, 0.9021, 0.1261, 0.8663, 0.1433, 0.8698, 0.2419, 0.001711, 0.2607, 0.0, 0.2402, 0.04281, 0.5035, 0.1905, 0.5059, 0.06458, 0.5227, 0.1987, 0.5227, 0.1987, 0.5059, 0.06458, 0.5196, 0.06841, 0.4048, 0.931, 0.4048, 0.9447, 0.3915, 0.9368, 0.1848, 0.1716, 0.226, 0.05265, 0.1978, 0.1967, 0.03717, 0.5052, 0.02997, 0.4637, 0.06018, 0.5237, 0.03302, 0.5342, 0.03717, 0.5052, 0.06317, 0.5679, 0.8728, 0.2231, 0.8629, 0.1776, 0.8774, 0.137, 0.06702, 0.6465, 0.06317, 0.5679, 0.08228, 0.6212, 0.3277, 0.9218, 0.3173, 0.9313, 0.3189, 0.9128, 0.8714, 0.2816, 0.8405, 0.3394, 0.8273, 0.3469, 0.06702, 0.6465, 0.08228, 0.6212, 0.08667, 0.6422, 0.05273, 0.6675, 0.03931, 0.6002, 0.06702, 0.6465, 0.8409, 0.2566, 0.8714, 0.2816, 0.8369, 0.2853, 0.1381, 0.8213, 0.1221, 0.8268, 0.1373, 0.776, 0.1512, 0.7835, 0.7423, 0.4443, 0.7485, 0.3874, 0.7638, 0.4304, 0.7423, 0.4443, 0.7638, 0.4304, 0.7596, 0.5151, 0.2065, 0.2627, 0.1978, 0.1967, 0.2195, 0.1971, 0.2065, 0.2627, 0.2195, 0.1971, 0.2258, 0.2454, 0.1714, 0.4098, 0.183, 0.2596, 0.2065, 0.2627, 0.2284, 0.3421, 0.2177, 0.4238, 0.1971, 0.4159, 0.2258, 0.2454, 0.5238, 0.6145, 0.5396, 0.6694, 0.5065, 0.673, 0.4874, 0.611, 0.2177, 0.4238, 0.2011, 0.4686, 0.1971, 0.4159, 0.1443, 0.4848, 0.1542, 0.377, 0.1716, 0.4795, 0.1716, 0.4795, 0.2011, 0.4686, 0.1766, 0.5361, 0.4874, 0.611, 0.5196, 0.5779, 0.5238, 0.6145, 0.1461, 0.5386, 0.1443, 0.4848, 0.1716, 0.4795, 0.1404, 0.5748, 0.1461, 0.5386, 0.1766, 0.5361, 0.01941, 0.3924, 0.01422, 0.4135, 0.003174, 0.4217, 0.0, 0.3717, 0.08667, 0.6422, 0.1143, 0.6266, 0.1074, 0.6748, 0.1404, 0.5748, 0.1644, 0.5782, 0.1143, 0.6266, 0.1143, 0.6266, 0.1644, 0.5782, 0.1074, 0.6748, 0.05273, 0.6675, 0.06702, 0.6465, 0.1074, 0.6748, 0.07062, 0.7024, 0.05273, 0.6675, 0.1074, 0.6748, 0.06555, 0.9054, 0.1087, 0.8948, 0.07376, 0.9432, 0.1074, 0.6748, 0.1527, 0.6811, 0.1154, 0.71, 0.129, 0.7391, 0.1154, 0.71, 0.1527, 0.6811, 0.6841, 0.776, 0.6421, 0.7725, 0.6428, 0.7434, 0.8681, 0.5764, 0.8617, 0.6101, 0.8478, 0.5814, 0.8943, 0.5966, 0.8922, 0.6088, 0.8681, 0.5764, 0.7356, 0.8977, 0.7356, 0.9305, 0.7276, 0.9113, 0.769, 0.9484, 0.7743, 0.9022, 0.786, 0.9449, 0.8644, 0.9304, 0.8581, 0.9185, 0.8865, 0.9138, 0.7477, 0.7102, 0.7477, 0.7863, 0.7382, 0.7519, 0.9525, 0.2476, 0.9261, 0.2476, 0.9425, 0.2129, 0.8567, 0.5105, 0.8447, 0.5536, 0.846, 0.5063, 0.9197, 0.8517, 0.9011, 0.8091, 0.9178, 0.8185, 0.8865, 0.892, 0.8581, 0.9185, 0.8503, 0.8916, 0.9048, 0.2254, 0.9048, 0.2555, 0.9017, 0.2498, 0.8959, 0.2349, 0.5035, 0.1905, 0.486, 0.2115, 0.4909, 0.08634, 0.5059, 0.06458, 0.9197, 0.8517, 0.9178, 0.8185, 0.9499, 0.8445, 0.8936, 0.02466, 0.9261, 0.0, 0.9106, 0.03467, 0.887, 0.04608, 0.8936, 0.02466, 0.9033, 0.05347, 0.9146, 0.7974, 0.9011, 0.8091, 0.8979, 0.7648, 0.02997, 0.4637, 0.003174, 0.4217, 0.01422, 0.4135, 0.8774, 0.137, 0.8731, 0.08868, 0.887, 0.04608, 0.8542, 0.3993, 0.8567, 0.5105, 0.846, 0.5063, 0.8736, 0.4661, 0.8567, 0.5105, 0.8542, 0.3993, 0.8542, 0.3993, 0.846, 0.5063, 0.8352, 0.4562, 0.4657, 0.8498, 0.4538, 0.866, 0.4551, 0.848, 0.4914, 0.8342, 0.4657, 0.8498, 0.4551, 0.848, 0.979, 0.9169, 0.979, 0.9679, 0.9658, 0.9554, 0.8774, 0.137, 0.887, 0.04608, 0.9032, 0.09631, 0.8903, 0.1392, 0.8774, 0.137, 0.9032, 0.09631, 0.5222, 0.7667, 0.4914, 0.8342, 0.4866, 0.7765, 0.5059, 0.06458, 0.486, 0.003885, 0.5196, 0.06841, 0.4909, 0.08634, 0.4826, 0.04531, 0.5059, 0.06458, 0.1217, 0.9062, 0.1531, 0.9021, 0.1494, 0.9227, 0.1087, 0.9305, 0.1494, 0.9227, 0.1531, 0.9378, 0.1087, 0.9305, 0.1531, 0.9378, 0.1202, 0.9436, 0.1217, 0.9062, 0.1261, 0.8663, 0.1531, 0.9021, 0.5125, 0.4161, 0.525, 0.5231, 0.4977, 0.5566, 0.4966, 0.4153, 0.6817, 0.9168, 0.6817, 0.9634, 0.6659, 0.945, 0.4866, 0.7765, 0.535, 0.7194, 0.5222, 0.7667, 0.486, 0.2115, 0.5035, 0.1905, 0.4908, 0.2846, 0.4707, 0.2504, 0.486, 0.2115, 0.4908, 0.2846, 0.4675, 0.3283, 0.4908, 0.2846, 0.4966, 0.4153, 0.4966, 0.4153, 0.5136, 0.2899, 0.5125, 0.4161, 0.4532, 0.3327, 0.4675, 0.3283, 0.4628, 0.3903, 0.7596, 0.09637, 0.7923, 0.04907, 0.7984, 0.08209, 0.9092, 0.2816, 0.9177, 0.3498, 0.8943, 0.2982, 0.7141, 0.2043, 0.7196, 0.1771, 0.7449, 0.1798, 0.4637, 0.4801, 0.4628, 0.3903, 0.4966, 0.4153, 0.5414, 0.8782, 0.5628, 0.9469, 0.5397, 0.9526, 0.4966, 0.4153, 0.4977, 0.5566, 0.4729, 0.549, 0.4637, 0.4801, 0.3996, 0.8713, 0.4023, 0.8965, 0.3931, 0.8962, 0.3853, 0.8699, 0.3171, 0.8832, 0.3277, 0.8707, 0.3277, 0.9218, 0.3189, 0.9128, 0.3769, 0.904, 0.3785, 0.955, 0.3616, 0.9058, 0.9374, 0.6638, 0.9187, 0.6988, 0.9234, 0.6549, 0.8838, 0.334, 0.8844, 0.3657, 0.8613, 0.3903, 0.9165, 0.1802, 0.8998, 0.2119, 0.8903, 0.1392, 0.3769, 0.904, 0.3616, 0.9058, 0.3785, 0.8663, 0.4019, 0.931, 0.3931, 0.8962, 0.4075, 0.9304, 0.8257, 0.8916, 0.8498, 0.917, 0.8218, 0.9025, 0.9177, 0.3498, 0.9378, 0.3282, 0.9478, 0.3708, 0.9218, 0.3735, 0.4514, 0.6452, 0.5065, 0.673, 0.463, 0.701, 0.8714, 0.2816, 0.8838, 0.334, 0.8405, 0.3394, 0.8324, 0.2307, 0.846, 0.1874, 0.863, 0.2134, 0.8324, 0.2307, 0.825, 0.254, 0.7714, 0.2462, 0.7597, 0.2923, 0.7379, 0.2566, 0.8218, 0.268, 0.1978, 0.881, 0.2094, 0.875, 0.2047, 0.8936, 0.7358, 0.9271, 0.7581, 0.9068, 0.7581, 0.9587, 0.7638, 0.4304, 0.77, 0.3623, 0.7789, 0.4888, 0.9478, 0.3708, 0.9406, 0.4636, 0.9218, 0.3735, 0.7693, 0.4971, 0.7638, 0.4304, 0.7789, 0.4888, 0.1119, 0.8135, 0.122, 0.7748, 0.1373, 0.776, 0.1221, 0.8268, 0.9478, 0.2567, 0.9378, 0.3282, 0.9307, 0.2708, 0.7674, 0.6116, 0.7596, 0.5151, 0.7693, 0.4971, 0.7923, 0.6385, 0.7693, 0.4971, 0.7789, 0.4888, 0.7674, 0.6116, 0.7693, 0.4971, 0.7923, 0.6385, 0.5977, 0.9655, 0.584, 0.9902, 0.5803, 0.8752, 0.7923, 0.6385, 0.8203, 0.6118, 0.8005, 0.6943, 0.4471, 0.5177, 0.4637, 0.4801, 0.4729, 0.549, 0.5628, 0.9469, 0.5414, 0.8782, 0.5628, 0.8524, 0.5803, 0.8752, 0.5628, 0.9469, 0.5628, 0.8524, 0.4693, 0.7429, 0.4414, 0.8116, 0.4343, 0.7873, 0.4595, 0.5582, 0.4729, 0.549, 0.4874, 0.611, 0.4874, 0.611, 0.4977, 0.5566, 0.5196, 0.5779, 0.4322, 0.5425, 0.4595, 0.5582, 0.4514, 0.6452, 0.4514, 0.6452, 0.4874, 0.611, 0.5065, 0.673, 0.8074, 0.1207, 0.832, 0.06927, 0.8483, 0.1302, 0.7994, 0.2074, 0.7618, 0.1986, 0.8315, 0.134, 0.7994, 0.2074, 0.7714, 0.2462, 0.7618, 0.1986, 0.7618, 0.1986, 0.7714, 0.2462, 0.7491, 0.249, 0.6841, 0.8068, 0.7092, 0.8682, 0.6681, 0.8376, 0.7193, 0.8097, 0.6841, 0.8068, 0.6841, 0.776, 0.739, 0.217, 0.7618, 0.1986, 0.7379, 0.2567, 0.7193, 0.8097, 0.7368, 0.8219, 0.7086, 0.8322, 0.7086, 0.8322, 0.6841, 0.8068, 0.7193, 0.8097, 0.6841, 0.8068, 0.6681, 0.8376, 0.6594, 0.8086, 0.7147, 0.7291, 0.7291, 0.7688, 0.6841, 0.776, 0.672, 0.7168, 0.6841, 0.776, 0.6428, 0.7434, 0.7147, 0.7291, 0.6841, 0.776, 0.672, 0.7168, 0.6964, 0.8979, 0.6708, 0.8937, 0.6987, 0.8682, 0.228, 0.4375, 0.2139, 0.482, 0.2177, 0.4238, 0.4114, 0.8939, 0.4023, 0.8965, 0.3996, 0.8713, 0.4131, 0.8663, 0.4551, 0.848, 0.4417, 0.8606, 0.4467, 0.8412, 0.4551, 0.848, 0.4467, 0.8412, 0.4414, 0.8116, 0.4866, 0.7765, 0.4414, 0.8116, 0.4693, 0.7429, 0.7984, 0.08209, 0.8491, 0.0, 0.832, 0.06927, 0.7984, 0.08209, 0.832, 0.06927, 0.8074, 0.1207, 0.7449, 0.1798, 0.7618, 0.1986, 0.739, 0.217, 0.1565, 0.692, 0.1373, 0.776, 0.122, 0.7748, 0.129, 0.7391, 0.4075, 0.9304, 0.4114, 0.8939, 0.4131, 0.9296, 0.6987, 0.9099, 0.6813, 0.9152, 0.6964, 0.8979, 0.1644, 0.5782, 0.1766, 0.5361, 0.196, 0.5544, 0.8074, 0.1207, 0.7618, 0.1986, 0.7984, 0.08209, 0.1565, 0.692, 0.16, 0.7484, 0.1512, 0.7835, 0.1373, 0.776, 0.2611, 0.9029, 0.2502, 0.8923, 0.2655, 0.8985, 0.01288, 0.9418, 0.0, 0.9009, 0.0257, 0.8957, 0.01288, 0.9418, 0.0257, 0.8957, 0.02277, 0.9494, 0.8503, 0.9419, 0.827, 0.9355, 0.8498, 0.917, 0.01239, 0.888, 0.01709, 0.8663, 0.0257, 0.8957, 0.129, 0.7391, 0.1527, 0.6811, 0.1565, 0.692, 0.1644, 0.5782, 0.196, 0.5544, 0.1565, 0.692, 0.3616, 0.9058, 0.3785, 0.955, 0.3531, 0.9517, 0.1379, 0.8491, 0.1136, 0.8663, 0.1221, 0.8268, 0.8498, 0.917, 0.827, 0.9355, 0.8218, 0.9025, 0.02277, 0.9494, 0.0257, 0.8957, 0.03223, 0.9453, 0.1565, 0.692, 0.196, 0.5544, 0.21, 0.5918, 0.2211, 0.5494, 0.196, 0.5544, 0.2139, 0.482, 0.4826, 0.04531, 0.4403, 0.006351, 0.486, 0.003885, 0.6329, 0.9303, 0.6329, 0.9691, 0.6198, 0.9621])
me_male_genericmesh.materials.append(mat_material_001)
me_male_genericmesh.remesh_voxel_size = 20.0
me_male_genericmesh.use_remesh_fix_poles = True
me_male_genericmesh.use_remesh_preserve_attributes = False
me_male_genericmesh.update()
arm_metarig = bpy.data.armatures.new('metarig')  # bones are not reproduced

# ---- objects
ob_light = bpy.data.objects.new('Light', light_light)
ob_camera = bpy.data.objects.new('Camera', cam_camera)
ob_male_genericmesh = bpy.data.objects.new('male_genericMesh', me_male_genericmesh)
ob_metarig = bpy.data.objects.new('metarig', arm_metarig)

# ---- transforms, parenting, visibility, modifiers, constraints
ob_light.location = (4.076, 1.005, 5.904)
ob_light.rotation_euler = (0.6503, 0.05522, 1.866)
ob_light.lock_rotations_4d = False
ob_light.empty_display_type = 'ARROWS'
ob_light.color = (0.0, 0.0, 0.0, 0.0)
ob_light.lineart.crease_threshold = 0.0
ob_camera.location = (7.359, -6.926, 4.958)
ob_camera.rotation_euler = (1.109, 0.0, 0.8149)
ob_camera.lock_rotations_4d = False
ob_camera.empty_display_type = 'ARROWS'
ob_camera.color = (0.0, 0.0, 0.0, 0.0)
ob_camera.display_type = 'WIRE'
ob_camera.lineart.crease_threshold = 0.0
ob_male_genericmesh.parent = ob_metarig
ob_male_genericmesh.matrix_parent_inverse = Matrix(((0.1082, -0.0, 0.0, -0.0), (-0.0, 0.1082, -0.0, 0.0), (0.0, -0.0, 0.1082, -0.0), (-0.0, 0.0, -0.0, 1.0)))
ob_male_genericmesh.location = (0.0, 0.0, 0.0)
ob_male_genericmesh.rotation_euler = (1.571, -0.0, 0.0)
ob_male_genericmesh.scale = (0.01, 0.01, 0.01)
ob_male_genericmesh.color = (0.8, 0.8, 0.8, 1.0)
_vg = ob_male_genericmesh.vertex_groups.new(name='spine')
for _i, _w in zip([34, 35, 37, 40, 123, 124, 128, 131, 175, 177, 179, 180, 267, 269, 272, 273, 290, 294, 296], [0.0776, 0.04834, 0.1997, 0.01969, 0.01388, 0.06881, 0.09603, 0.005399, 0.0776, 0.1996, 0.0485, 0.02172, 0.01388, 0.06881, 0.09605, 0.005605, 0.5653, 0.2738, 0.2738]): _vg.add([_i], _w, 'REPLACE')
_vg = ob_male_genericmesh.vertex_groups.new(name='spine.001')
for _i, _w in zip([35, 38, 39, 40, 41, 42, 43, 101, 102, 123, 126, 128, 129, 131, 178, 179, 180, 181, 182, 183, 184, 186, 187, 246, 267, 271, 272, 273, 290, 296, 297], [0.06083, 0.06743, 0.5181, 0.726, 0.1478, 0.2448, 0.05381, 0.09438, 0.02722, 0.0112, 0.02517, 0.1003, 0.07424, 0.01476, 0.0664, 0.06018, 0.7172, 0.09293, 0.07517, 0.5091, 0.1508, 0.05534, 0.2498, 0.02627, 0.01118, 0.02506, 0.1003, 0.01509, 0.04091, 0.2752, 0.7463]): _vg.add([_i], _w, 'REPLACE')
_vg = ob_male_genericmesh.vertex_groups.new(name='spine.002')
for _i, _w in zip([19, 20, 21, 38, 39, 40, 41, 42, 43, 45, 101, 102, 107, 108, 126, 128, 129, 130, 131, 132, 133, 164, 165, 178, 180, 181, 182, 183, 184, 186, 187, 188, 246, 252, 253, 271, 272, 273, 274, 275, 276, 291, 296, 297, 304], [1.777e-05, 0.09643, 0.01697, 0.009096, 0.1834, 0.1004, 0.6131, 0.5932, 0.1808, 0.08287, 0.06533, 0.03656, 0.004405, 0.05911, 0.114, 0.1293, 0.5878, 0.5976, 0.5774, 0.2867, 0.3123, 0.09523, 0.01646, 0.009089, 0.103, 0.06499, 0.5788, 0.1842, 0.6026, 0.1791, 0.5833, 0.08236, 0.03588, 0.00407, 0.05885, 0.1127, 0.1289, 0.575, 0.5912, 0.2871, 0.3136, 0.6187, 0.0212, 0.2188, 0.05707]): _vg.add([_i], _w, 'REPLACE')
_vg = ob_male_genericmesh.vertex_groups.new(name='spine.003')
for _i, _w in zip([20, 21, 24, 41, 42, 43, 44, 45, 46, 47, 48, 49, 108, 129, 130, 131, 132, 133, 134, 135, 136, 164, 165, 182, 184, 185, 186, 187, 188, 189, 190, 191, 192, 253, 256, 273, 274, 275, 276, 277, 278, 282, 291, 299, 301, 304], [0.04, 0.06973, 0.01648, 0.06079, 0.07571, 0.263, 0.2122, 0.6012, 0.08402, 0.1761, 0.1629, 0.08057, 0.06056, 0.03744, 0.1382, 0.1161, 0.4152, 0.5107, 0.08458, 0.7408, 0.1069, 0.03891, 0.06871, 0.03924, 0.06175, 0.2106, 0.258, 0.0769, 0.6006, 0.01608, 0.1628, 0.1757, 0.07995, 0.05997, 0.0837, 0.1165, 0.1387, 0.4105, 0.5061, 0.08335, 0.733, 0.106, 0.2501, 0.06869, 0.817, 0.6283]): _vg.add([_i], _w, 'REPLACE')
_vg = ob_male_genericmesh.vertex_groups.new(name='spine.004')
for _i, _w in zip([24, 44, 45, 46, 47, 48, 49, 50, 53, 135, 185, 188, 189, 190, 191, 192, 193, 195, 277, 278, 298, 304], [0.005044, 0.04916, 0.13, 0.1658, 0.1232, 0.3633, 0.4814, 0.03483, 0.0909, 0.0008362, 0.04933, 0.1302, 0.005076, 0.3633, 0.1232, 0.4815, 0.03482, 0.0909, 0.1659, 0.00231, 0.03908, 0.177]): _vg.add([_i], _w, 'REPLACE')
_vg = ob_male_genericmesh.vertex_groups.new(name='spine.005')
for _i, _w in zip([50, 135, 136, 137, 139, 141, 193, 278, 280, 282, 283, 284, 293, 299, 301, 303], [0.03023, 0.05727, 0.5224, 0.1122, 0.2587, 0.03686, 0.0302, 0.05893, 0.1123, 0.5226, 0.2587, 0.03706, 0.04731, 0.2481, 0.01825, 0.2632]): _vg.add([_i], _w, 'REPLACE')
_vg = ob_male_genericmesh.vertex_groups.new(name='spine.006')
for _i, _w in zip([46, 47, 48, 49, 50, 51, 52, 53, 54, 55, 56, 136, 137, 138, 139, 140, 141, 142, 143, 144, 190, 191, 192, 193, 194, 195, 196, 197, 277, 279, 280, 281, 282, 283, 284, 285, 286, 287, 288, 289, 293, 295, 298, 299, 300, 302, 303], [0.05145, 0.02199, 0.1634, 0.1336, 0.4931, 0.8805, 0.8913, 0.4787, 0.9882, 0.9659, 0.9874, 0.1801, 0.4859, 0.8382, 0.3789, 0.8268, 0.6593, 0.9601, 0.9339, 0.9805, 0.1634, 0.02197, 0.1337, 0.4931, 0.8913, 0.4787, 0.9659, 0.9873, 0.05149, 0.8805, 0.4859, 0.8382, 0.1802, 0.3789, 0.6593, 0.96, 0.9326, 0.9881, 0.9801, 0.9533, 0.6398, 0.9934, 0.4834, 0.3388, 0.9763, 0.9451, 0.3777]): _vg.add([_i], _w, 'REPLACE')
_vg = ob_male_genericmesh.vertex_groups.new(name='face')
for _i, _w in zip([46, 47, 48, 49, 50, 51, 52, 53, 55, 136, 137, 138, 139, 140, 141, 142, 143, 190, 191, 192, 193, 194, 195, 196, 277, 279, 280, 281, 282, 283, 284, 285, 286, 289, 293, 298, 299, 302, 303], [0.04037, 0.01462, 0.1463, 0.1163, 0.417, 0.09798, 0.09039, 0.429, 0.006131, 0.1593, 0.3762, 0.1354, 0.3425, 0.1477, 0.2922, 0.01673, 0.05595, 0.1463, 0.01461, 0.1164, 0.417, 0.09039, 0.429, 0.006137, 0.04044, 0.09798, 0.3762, 0.1353, 0.1594, 0.3425, 0.2921, 0.01682, 0.05695, 0.02889, 0.3062, 0.454, 0.327, 0.03902, 0.3409]): _vg.add([_i], _w, 'REPLACE')
_vg = ob_male_genericmesh.vertex_groups.new(name='shoulder.L')
for _i, _w in zip([45, 162, 163, 164, 165, 166, 167, 168, 182, 184, 185, 186, 188, 189, 190, 191, 192, 248, 250, 251, 252, 253, 254, 255, 256, 274, 275, 276, 277, 278, 301, 304], [0.06568, 0.01799, 0.06756, 0.3511, 0.09936, 0.1698, 0.02637, 0.6507, 0.05371, 0.034, 0.4492, 0.1944, 0.1092, 0.1851, 0.09721, 0.4227, 0.138, 0.01399, 0.05893, 0.1067, 0.2366, 0.5698, 0.211, 0.7639, 0.8516, 0.1018, 0.1779, 0.08283, 0.5114, 0.138, 0.02523, 0.08717]): _vg.add([_i], _w, 'REPLACE')
_vg = ob_male_genericmesh.vertex_groups.new(name='upper_arm.L')
for _i, _w in zip([45, 145, 146, 147, 148, 159, 160, 161, 162, 163, 164, 165, 166, 167, 168, 182, 184, 185, 186, 187, 188, 189, 190, 191, 192, 212, 218, 219, 220, 221, 222, 223, 224, 247, 248, 249, 250, 251, 252, 253, 254, 255, 256, 274, 275, 276, 277, 304], [0.009944, 0.1284, 0.1277, 0.339, 0.8612, 0.9655, 0.9829, 0.9907, 0.9387, 0.8994, 0.4745, 0.7757, 0.8178, 0.9494, 0.3056, 0.05909, 0.05934, 0.2519, 0.271, 0.008776, 0.05374, 0.7341, 0.005001, 0.1653, 0.01735, 0.07037, 0.06066, 0.1022, 0.8184, 0.9033, 0.2337, 0.9136, 0.8241, 0.9157, 0.9114, 0.9517, 0.9291, 0.8439, 0.7038, 0.2975, 0.7603, 0.2036, 0.01498, 0.07143, 0.07134, 0.009242, 0.129, 0.02932]): _vg.add([_i], _w, 'REPLACE')
_vg = ob_male_genericmesh.vertex_groups.new(name='forearm.L')
for _i, _w in zip([145, 146, 147, 148, 204, 206, 207, 208, 209, 210, 211, 212, 213, 214, 215, 216, 217, 218, 219, 220, 221, 222, 223, 224, 247, 248], [0.8709, 0.8664, 0.662, 0.1373, 0.06015, 0.1392, 0.9544, 0.9942, 0.02772, 0.04682, 1.01, 0.9251, 0.09251, 0.05256, 0.989, 0.2306, 0.9753, 0.9384, 0.895, 0.1864, 0.09744, 0.7661, 0.08617, 0.1773, 0.06674, 0.03949]): _vg.add([_i], _w, 'REPLACE')
_vg = ob_male_genericmesh.vertex_groups.new(name='hand.L')
for _i, _w in zip([198, 199, 200, 201, 202, 203, 204, 205, 206, 207, 209, 210, 213, 214, 215, 216], [1.001, 0.9982, 0.996, 1.009, 0.9941, 1.04, 0.94, 0.9893, 0.8637, 0.04526, 0.9615, 0.9519, 0.9096, 0.9477, 0.02177, 0.7699]): _vg.add([_i], _w, 'REPLACE')
_vg = ob_male_genericmesh.vertex_groups.new(name='shoulder.R')
for _i, _w in zip([17, 18, 19, 20, 21, 22, 23, 24, 25, 41, 43, 44, 45, 46, 47, 48, 49, 104, 106, 107, 108, 109, 110, 129, 130, 132, 133, 134, 135, 188, 301, 304], [0.01785, 0.06745, 0.1066, 0.3507, 0.09901, 0.1698, 0.02632, 0.1851, 0.6507, 0.03134, 0.1927, 0.4487, 0.1088, 0.5111, 0.4225, 0.09711, 0.1377, 0.01393, 0.0589, 0.2365, 0.5694, 0.2109, 0.7638, 0.05224, 0.09978, 0.1758, 0.08112, 0.8512, 0.1338, 0.06565, 0.02311, 0.08698]): _vg.add([_i], _w, 'REPLACE')
_vg = ob_male_genericmesh.vertex_groups.new(name='upper_arm.R')
for _i, _w in zip([0, 1, 2, 3, 4, 15, 16, 17, 18, 19, 20, 21, 22, 23, 24, 25, 41, 42, 43, 44, 45, 46, 47, 48, 49, 72, 77, 78, 79, 80, 81, 82, 83, 103, 104, 105, 106, 107, 108, 109, 110, 129, 130, 132, 133, 134, 188, 304], [0.1277, 0.339, 0.8612, 0.9829, 0.9907, 0.8184, 0.9655, 0.9386, 0.8993, 0.8438, 0.474, 0.7753, 0.8178, 0.9494, 0.734, 0.3056, 0.0575, 0.006405, 0.2686, 0.2513, 0.0534, 0.129, 0.1651, 0.004887, 0.01727, 0.07037, 0.1284, 0.06066, 0.1022, 0.9033, 0.9136, 0.2337, 0.8241, 0.9156, 0.9114, 0.9517, 0.9291, 0.7037, 0.2973, 0.7603, 0.2035, 0.05757, 0.07006, 0.07039, 0.008071, 0.01486, 0.009774, 0.02897]): _vg.add([_i], _w, 'REPLACE')
_vg = ob_male_genericmesh.vertex_groups.new(name='forearm.R')
for _i, _w in zip([0, 1, 2, 15, 62, 65, 66, 67, 68, 69, 70, 71, 72, 73, 74, 75, 76, 77, 78, 79, 80, 81, 82, 83, 103, 104], [0.8664, 0.662, 0.1373, 0.1864, 0.06015, 0.1392, 0.9544, 0.9942, 0.02772, 0.04682, 0.05256, 1.01, 0.9251, 0.09251, 0.2306, 0.989, 0.9753, 0.8709, 0.9384, 0.895, 0.09744, 0.08617, 0.7661, 0.1773, 0.06674, 0.03949]): _vg.add([_i], _w, 'REPLACE')
_vg = ob_male_genericmesh.vertex_groups.new(name='hand.R')
for _i, _w in zip([57, 58, 59, 60, 61, 62, 63, 64, 65, 66, 68, 69, 70, 73, 74, 75], [0.9982, 1.009, 1.04, 0.996, 0.9941, 0.94, 1.001, 0.9893, 0.8637, 0.04526, 0.9615, 0.9519, 0.9477, 0.9096, 0.7699, 0.02177]): _vg.add([_i], _w, 'REPLACE')
_vg = ob_male_genericmesh.vertex_groups.new(name='pelvis.L')
for _i, _w in zip([34, 37, 122, 123, 124, 125, 128, 131, 174, 175, 176, 177, 178, 179, 180, 181, 182, 183, 184, 187, 244, 245, 246, 265, 266, 267, 268, 269, 270, 271, 272, 273, 274, 275, 276, 290, 291, 292, 294, 296], [0.1032, 0.06948, 0.001218, 0.05048, 0.1236, 0.09716, 0.05824, 0.02006, 0.06316, 0.1523, 0.06182, 0.6268, 0.7749, 0.7569, 0.1086, 0.8077, 0.1728, 0.2364, 0.06932, 0.0006819, 0.07457, 0.2827, 0.8365, 0.01231, 0.5748, 0.2804, 0.1595, 0.1472, 0.8037, 0.7495, 0.5581, 0.1513, 0.06486, 0.004846, 0.0003232, 0.1838, 0.03519, 0.1771, 0.263, 0.1577]): _vg.add([_i], _w, 'REPLACE')
_vg = ob_male_genericmesh.vertex_groups.new(name='thigh.L')
for _i, _w in zip([34, 121, 122, 123, 124, 125, 155, 157, 158, 170, 172, 173, 174, 175, 176, 177, 178, 179, 238, 239, 240, 241, 242, 243, 244, 245, 246, 259, 260, 261, 262, 263, 264, 265, 266, 267, 268, 269, 270, 271, 292, 294, 296], [0.0636, 0.0009646, 0.006797, 0.06393, 0.126, 0.1596, 0.05562, 0.9356, 0.993, 0.01354, 0.2709, 0.7662, 0.9202, 0.619, 0.9256, 0.09369, 0.1015, 0.1048, 0.9106, 0.1418, 0.9849, 0.9964, 0.982, 0.9779, 0.9062, 0.685, 0.05575, 0.07533, 0.1162, 0.695, 1.047, 0.9879, 0.8459, 0.9376, 0.3184, 0.5467, 0.5681, 0.5473, 0.1189, 0.007582, 0.3287, 0.1011, 0.05353]): _vg.add([_i], _w, 'REPLACE')
_vg = ob_male_genericmesh.vertex_groups.new(name='shin.L')
for _i, _w in zip([149, 150, 151, 152, 153, 154, 155, 156, 157, 169, 170, 171, 172, 173, 227, 228, 230, 232, 233, 234, 235, 236, 237, 238, 239, 240, 258, 259, 260, 261, 264], [0.03926, 0.5057, 0.9999, 0.987, 0.5007, 1.013, 0.9458, 0.9853, 0.06473, 0.9945, 0.9699, 0.9848, 0.7324, 0.2313, 0.2651, 0.9713, 0.9972, 0.8772, 0.05249, 0.9336, 0.9771, 0.9991, 0.9868, 0.08979, 0.8574, 0.009029, 0.9933, 0.9279, 0.8865, 0.308, 0.1189]): _vg.add([_i], _w, 'REPLACE')
_vg = ob_male_genericmesh.vertex_groups.new(name='foot.L')
for _i, _w in zip([149, 150, 153, 225, 226, 227, 228, 229, 231, 232, 233, 234, 257], [0.9554, 0.4944, 0.4993, 0.9893, 0.9857, 0.735, 0.007529, 1.005, 1.0, 0.123, 0.9475, 0.06657, 1.005]): _vg.add([_i], _w, 'REPLACE')
_vg = ob_male_genericmesh.vertex_groups.new(name='pelvis.R')
for _i, _w in zip([32, 34, 35, 36, 37, 38, 39, 40, 41, 100, 101, 102, 119, 121, 122, 123, 124, 125, 126, 127, 128, 129, 130, 131, 132, 175, 177, 266, 267, 268, 269, 272, 273, 290, 291, 292, 294, 296], [0.06316, 0.1523, 0.7566, 0.0618, 0.6268, 0.7743, 0.2311, 0.1046, 0.06651, 0.2826, 0.8066, 0.836, 0.07456, 0.01231, 0.5748, 0.2804, 0.1472, 0.1595, 0.7489, 0.8036, 0.5579, 0.1691, 0.06309, 0.1504, 0.003219, 0.1032, 0.06943, 0.001211, 0.05048, 0.09715, 0.1236, 0.05822, 0.02005, 0.1837, 0.03449, 0.1771, 0.263, 0.1576]): _vg.add([_i], _w, 'REPLACE')
_vg = ob_male_genericmesh.vertex_groups.new(name='thigh.R')
for _i, _w in zip([12, 13, 14, 28, 30, 31, 32, 33, 34, 35, 36, 37, 38, 94, 95, 96, 97, 98, 99, 100, 102, 115, 116, 117, 118, 119, 120, 121, 122, 123, 124, 125, 126, 127, 175, 265, 266, 267, 268, 269, 292, 294, 296], [0.05562, 0.9356, 0.993, 0.01354, 0.2709, 0.7662, 0.9202, 0.8459, 0.619, 0.1048, 0.9256, 0.09369, 0.1015, 0.9106, 0.1418, 0.982, 0.9849, 0.9964, 0.9779, 0.685, 0.05573, 0.07533, 0.1162, 0.695, 1.047, 0.9062, 0.9879, 0.9376, 0.3184, 0.5467, 0.5473, 0.5681, 0.007545, 0.1189, 0.0636, 0.0009646, 0.006797, 0.06393, 0.1596, 0.126, 0.3287, 0.1011, 0.05353]): _vg.add([_i], _w, 'REPLACE')
_vg = ob_male_genericmesh.vertex_groups.new(name='shin.R')
for _i, _w in zip([5, 6, 7, 8, 9, 10, 11, 12, 13, 26, 27, 28, 29, 30, 31, 33, 86, 87, 89, 90, 92, 93, 94, 95, 97, 112, 113, 114, 115, 116, 117], [0.03926, 0.5057, 0.9999, 0.5007, 0.987, 0.9853, 1.013, 0.9458, 0.06473, 0.9336, 0.9945, 0.9699, 0.9848, 0.7324, 0.2313, 0.1189, 0.2651, 0.9713, 0.9972, 0.05249, 0.9771, 0.9868, 0.08979, 0.8574, 0.009029, 0.8772, 0.9991, 0.9933, 0.9279, 0.8865, 0.308]): _vg.add([_i], _w, 'REPLACE')
_vg = ob_male_genericmesh.vertex_groups.new(name='foot.R')
for _i, _w in zip([5, 6, 8, 26, 84, 85, 86, 87, 88, 90, 91, 111, 112], [0.9554, 0.4944, 0.4993, 0.06657, 0.9893, 0.9857, 0.735, 0.007529, 1.005, 0.9475, 1.0, 1.005, 0.123]): _vg.add([_i], _w, 'REPLACE')
_m = ob_male_genericmesh.modifiers.new('Armature', 'ARMATURE')
_m.object = ob_metarig
_m = ob_male_genericmesh.modifiers.new('Auto Smooth', 'NODES')
_m.node_group = ng_auto_smooth
_gi = [s.identifier for s in ng_auto_smooth.interface.items_tree if s.item_type == 'SOCKET' and s.in_out == 'INPUT']
_m[_gi[1]] = 0.5236  # Angle
ob_metarig.location = (0.0, 0.0, 0.0)
ob_metarig.scale = (9.242, 9.242, 9.242)
ob_metarig.show_in_front = True

# ---- collection membership
col_collection.objects.link(ob_light)
col_collection.objects.link(ob_camera)
col_collection.objects.link(ob_male_genericmesh)
col_collection.objects.link(ob_metarig)

# ---- scene / render settings (as saved in the file)
scene.camera = ob_camera
scene.frame_start = 1; scene.frame_end = 34; scene.frame_set(40)
scene.render.engine = 'BLENDER_EEVEE_NEXT'
scene.render.fps = 25
scene.cycles.sampling_pattern = 'TABULATED_SOBOL'
scene.cycles.use_light_tree = False
scene.view_settings.view_transform = 'Filmic'
bpy.context.view_layer.update()

